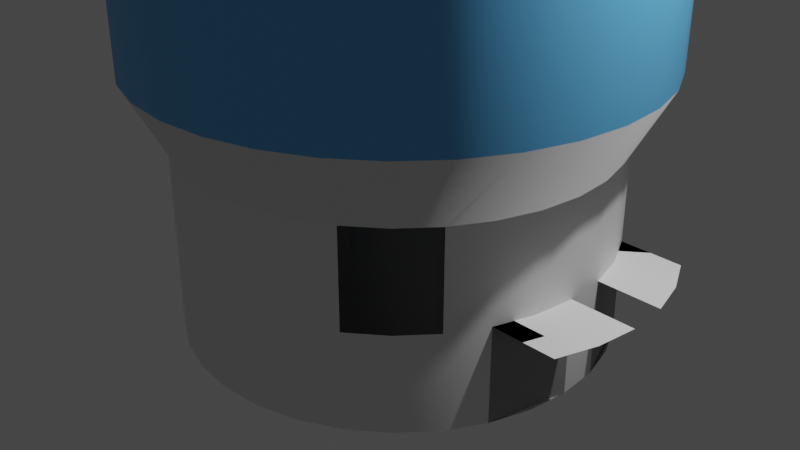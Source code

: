 # Source: cup_house.blend  (saved by Blender 3.0.42; exported with 4.5.12 LTS)
import bpy
from mathutils import Matrix  # noqa: F401  (used for matrix-valued properties, if any)

bpy.ops.wm.read_factory_settings(use_empty=True)
scene = bpy.context.scene
scene.name = 'Scene'

# ---- collections
col_collection = bpy.data.collections.new('Collection'); scene.collection.children.link(col_collection)

# ---- materials (node trees are filled in below, after node groups)
mat_material_001 = bpy.data.materials.new('Material.001')
mat_material_001.use_transparent_shadow = False
mat_material_002 = bpy.data.materials.new('Material.002')
mat_material_002.use_transparent_shadow = False
mat_material_003 = bpy.data.materials.new('Material.003')
mat_material_003.use_transparent_shadow = False
mat_material = bpy.data.materials.new('Material')
mat_material.use_transparent_shadow = False
mat_material.use_raytrace_refraction = True
mat_material.use_screen_refraction = True
mat_material.thickness_mode = 'SLAB'

# ---- material node trees
mat_material_001.use_nodes = True; mat_material_001.node_tree.nodes.clear()
_N = mat_material_001.node_tree.nodes; _L = mat_material_001.node_tree.links
n0 = _N.new('ShaderNodeBsdfPrincipled'); n0.name = 'Principled BSDF'; n0.location = (10, 300)
n0.distribution = 'GGX'
n0.subsurface_method = 'RANDOM_WALK_SKIN'
n0.inputs[3].default_value = 1.45
n0.inputs[27].default_value = (0.0, 0.0, 0.0, 1.0)
n0.inputs[28].default_value = 1.0
n1 = _N.new('ShaderNodeOutputMaterial'); n1.name = 'Material Output'; n1.location = (300, 300)
_L.new(n0.outputs[0], n1.inputs[0])
n1.is_active_output = True
mat_material_002.use_nodes = True; mat_material_002.node_tree.nodes.clear()
_N = mat_material_002.node_tree.nodes; _L = mat_material_002.node_tree.links
n0 = _N.new('ShaderNodeBsdfPrincipled'); n0.name = 'Principled BSDF'; n0.location = (10, 300)
n0.distribution = 'GGX'
n0.subsurface_method = 'RANDOM_WALK_SKIN'
n0.inputs[0].default_value = (0.1131, 0.4364, 0.8, 1.0)
n0.inputs[3].default_value = 1.45
n0.inputs[27].default_value = (0.0, 0.0, 0.0, 1.0)
n0.inputs[28].default_value = 1.0
n1 = _N.new('ShaderNodeOutputMaterial'); n1.name = 'Material Output'; n1.location = (300, 300)
_L.new(n0.outputs[0], n1.inputs[0])
n1.is_active_output = True
mat_material_003.use_nodes = True; mat_material_003.node_tree.nodes.clear()
_N = mat_material_003.node_tree.nodes; _L = mat_material_003.node_tree.links
n0 = _N.new('ShaderNodeBsdfPrincipled'); n0.name = 'Principled BSDF'; n0.location = (10, 300)
n0.distribution = 'GGX'
n0.subsurface_method = 'RANDOM_WALK_SKIN'
n0.inputs[3].default_value = 1.45
n0.inputs[13].default_value = 0.06881
n0.inputs[18].default_value = 0.6697
n0.inputs[27].default_value = (0.0, 0.0, 0.0, 1.0)
n0.inputs[28].default_value = 1.0
n1 = _N.new('ShaderNodeOutputMaterial'); n1.name = 'Material Output'; n1.location = (300, 300)
_L.new(n0.outputs[0], n1.inputs[0])
n1.is_active_output = True
mat_material.use_nodes = True; mat_material.node_tree.nodes.clear()
_N = mat_material.node_tree.nodes; _L = mat_material.node_tree.links
n0 = _N.new('ShaderNodeBsdfPrincipled'); n0.name = 'Principled BSDF'; n0.location = (10, 300)
n0.distribution = 'GGX'
n0.subsurface_method = 'RANDOM_WALK_SKIN'
n0.inputs[2].default_value = 0.0
n0.inputs[3].default_value = 1.45
n0.inputs[13].default_value = 0.133
n0.inputs[18].default_value = 1.0
n0.inputs[27].default_value = (0.0, 0.0, 0.0, 1.0)
n0.inputs[28].default_value = 1.0
n1 = _N.new('ShaderNodeOutputMaterial'); n1.name = 'Material Output'; n1.location = (300, 300)
_L.new(n0.outputs[0], n1.inputs[0])
n1.is_active_output = True

# ---- world
world_world = bpy.data.worlds.new('World'); scene.world = world_world
world_world.use_nodes = True; world_world.node_tree.nodes.clear()
_N = world_world.node_tree.nodes; _L = world_world.node_tree.links
n0 = _N.new('ShaderNodeOutputWorld'); n0.name = 'World Output'; n0.location = (300, 300)
n1 = _N.new('ShaderNodeBackground'); n1.name = 'Background'; n1.location = (10, 300)
n1.inputs[0].default_value = (0.05088, 0.05088, 0.05088, 1.0)
_L.new(n1.outputs[0], n0.inputs[0])
n0.is_active_output = True
world_world.color = (0.05088, 0.05088, 0.05088)
world_world.use_sun_shadow = False
world_world.sun_shadow_jitter_overblur = 0.0

# ---- cameras
cam_camera = bpy.data.cameras.new('Camera')
cam_camera.clip_end = 100.0
cam_camera.ortho_scale = 7.314

# ---- lights
light_light = bpy.data.lights.new('Light', 'POINT')
light_light.transmission_factor = 0.0
light_light.energy = 1000.0
light_light.shadow_soft_size = 0.1
light_light.shadow_maximum_resolution = 0.006
light_light.use_absolute_resolution = True

# ---- meshes
me_cylinder_001 = bpy.data.meshes.new('Cylinder.001')
me_cylinder_001.from_pydata([(0.0, 1.0, -1.0), (0.0, 1.0, 1.0), (0.1951, 0.9808, -1.0), (0.1951, 0.9808, 1.0), (0.3827, 0.9239, -1.0), (0.3827, 0.9239, 1.0), (0.5556, 0.8315, -1.0), (0.5556, 0.8315, 1.0), (0.7071, 0.7071, -1.0), (0.7071, 0.7071, 1.0), (0.8315, 0.5556, -1.0), (0.8315, 0.5556, 1.0), (0.9239, 0.3827, -1.0), (0.9239, 0.3827, 1.0), (0.9808, 0.1951, -1.0), (0.9808, 0.1951, 1.0), (1.0, -4.371e-08, -1.0), (1.0, -4.371e-08, 1.0), (0.9808, -0.1951, -1.0), (0.9808, -0.1951, 1.0), (0.9239, -0.3827, -1.0), (0.9239, -0.3827, 1.0), (0.8315, -0.5556, -1.0), (0.8315, -0.5556, 1.0), (0.7071, -0.7071, -1.0), (0.7071, -0.7071, 1.0), (0.5556, -0.8315, -1.0), (0.5556, -0.8315, 1.0), (0.3827, -0.9239, -1.0), (0.3827, -0.9239, 1.0), (0.1951, -0.9808, -1.0), (0.1951, -0.9808, 1.0), (-8.742e-08, -1.0, -1.0), (-8.742e-08, -1.0, 1.0), (-0.1951, -0.9808, -1.0), (-0.1951, -0.9808, 1.0), (-0.3827, -0.9239, -1.0), (-0.3827, -0.9239, 1.0), (-0.5556, -0.8315, -1.0), (-0.5556, -0.8315, 1.0), (-0.7071, -0.7071, -1.0), (-0.7071, -0.7071, 1.0), (-0.8315, -0.5556, -1.0), (-0.8315, -0.5556, 1.0), (-0.9239, -0.3827, -1.0), (-0.9239, -0.3827, 1.0), (-0.9808, -0.1951, -1.0), (-0.9808, -0.1951, 1.0), (-1.0, 1.192e-08, -1.0), (-1.0, 1.192e-08, 1.0), (-0.9808, 0.1951, -1.0), (-0.9808, 0.1951, 1.0), (-0.9239, 0.3827, -1.0), (-0.9239, 0.3827, 1.0), (-0.8315, 0.5556, -1.0), (-0.8315, 0.5556, 1.0), (-0.7071, 0.7071, -1.0), (-0.7071, 0.7071, 1.0), (-0.5556, 0.8315, -1.0), (-0.5556, 0.8315, 1.0), (-0.3827, 0.9239, -1.0), (-0.3827, 0.9239, 1.0), (-0.1951, 0.9808, -1.0), (-0.1951, 0.9808, 1.0), (0.0, 7.217, -1.014), (0.0, 7.217, -0.6603), (1.411, 7.08, -1.014), (1.411, 7.08, -0.6603), (2.767, 6.672, -1.014), (2.767, 6.672, -0.6603), (4.018, 6.012, -1.014), (4.018, 6.012, -0.6603), (5.114, 5.122, -1.014), (5.114, 5.122, -0.6603), (6.013, 4.038, -1.014), (6.013, 4.038, -0.6603), (6.681, 2.801, -1.014), (6.681, 2.801, -0.6603), (7.093, 1.46, -1.014), (7.093, 1.46, -0.6603), (7.232, 0.0642, -1.014), (7.232, 0.0642, -0.6603), (7.093, -1.331, -1.014), (7.093, -1.331, -0.6603), (6.681, -2.673, -1.014), (6.681, -2.673, -0.6603), (6.013, -3.91, -1.014), (6.013, -3.91, -0.6603), (5.114, -4.994, -1.014), (5.114, -4.994, -0.6603), (4.018, -5.883, -1.014), (4.018, -5.883, -0.6603), (2.767, -6.544, -1.014), (2.767, -6.544, -0.6603), (1.411, -6.951, -1.014), (1.411, -6.951, -0.6603), (-6.322e-07, -7.089, -1.014), (-6.322e-07, -7.089, -0.6603), (-1.411, -6.951, -1.014), (-1.411, -6.951, -0.6603), (-2.767, -6.544, -1.014), (-2.767, -6.544, -0.6603), (-4.018, -5.883, -1.014), (-4.018, -5.883, -0.6603), (-5.114, -4.994, -1.014), (-5.114, -4.994, -0.6603), (-6.013, -3.91, -1.014), (-6.013, -3.91, -0.6603), (-6.681, -2.673, -1.014), (-6.681, -2.673, -0.6603), (-7.093, -1.331, -1.014), (-7.093, -1.331, -0.6603), (-7.232, 0.0642, -1.014), (-7.232, 0.0642, -0.6603), (-7.093, 1.46, -1.014), (-7.093, 1.46, -0.6603), (-6.681, 2.801, -1.014), (-6.681, 2.801, -0.6603), (-6.013, 4.038, -1.014), (-6.013, 4.038, -0.6603), (-5.114, 5.122, -1.014), (-5.114, 5.122, -0.6603), (-4.018, 6.012, -1.014), (-4.018, 6.012, -0.6603), (-2.767, 6.672, -1.014), (-2.767, 6.672, -0.6603), (-1.411, 7.08, -1.014), (-1.411, 7.08, -0.6603), (1.669, 8.364, -0.5269), (7.684e-08, 8.526, -0.5269), (3.274, 7.882, -0.5269), (4.753, 7.1, -0.5269), (6.05, 6.048, -0.5269), (7.114, 4.765, -0.5269), (7.904, 3.302, -0.5269), (8.391, 1.715, -0.5269), (8.555, 0.0642, -0.5269), (8.391, -1.587, -0.5269), (7.904, -3.174, -0.5269), (7.114, -4.637, -0.5269), (6.05, -5.919, -0.5269), (4.753, -6.972, -0.5269), (3.274, -7.754, -0.5269), (1.669, -8.235, -0.5269), (-6.711e-07, -8.398, -0.5269), (-1.669, -8.235, -0.5269), (-3.274, -7.754, -0.5269), (-4.753, -6.972, -0.5269), (-6.05, -5.919, -0.5269), (-7.114, -4.637, -0.5269), (-7.904, -3.174, -0.5269), (-8.391, -1.587, -0.5269), (-8.555, 0.0642, -0.5269), (-8.391, 1.715, -0.5269), (-7.904, 3.302, -0.5269), (-7.114, 4.765, -0.5269), (-6.05, 6.048, -0.5269), (-4.753, 7.1, -0.5269), (-3.274, 7.882, -0.5269), (-1.669, 8.364, -0.5269), (1.669, 8.364, -0.04537), (-3.721e-07, 8.526, -0.04537), (3.274, 7.882, -0.04537), (4.753, 7.1, -0.04537), (6.05, 6.048, -0.04537), (7.114, 4.765, -0.04537), (7.904, 3.302, -0.04537), (8.391, 1.715, -0.04537), (8.555, 0.0642, -0.04537), (8.391, -1.587, -0.04537), (7.904, -3.174, -0.04537), (7.114, -4.637, -0.04537), (6.05, -5.919, -0.04537), (4.753, -6.972, -0.04537), (3.274, -7.754, -0.04537), (1.669, -8.235, -0.04537), (-1.12e-06, -8.398, -0.04537), (-1.669, -8.235, -0.04537), (-3.274, -7.754, -0.04537), (-4.753, -6.972, -0.04537), (-6.05, -5.919, -0.04537), (-7.114, -4.637, -0.04537), (-7.904, -3.174, -0.04537), (-8.391, -1.587, -0.04537), (-8.555, 0.0642, -0.04537), (-8.391, 1.715, -0.04537), (-7.904, 3.302, -0.04537), (-7.114, 4.765, -0.04537), (-6.05, 6.048, -0.04537), (-4.753, 7.1, -0.04537), (-3.274, 7.882, -0.04537), (-1.669, 8.364, -0.04537), (1.669, 8.364, 0.2353), (-3.404e-07, 8.526, 0.2353), (3.274, 7.882, 0.2353), (4.753, 7.1, 0.2353), (6.05, 6.048, 0.2353), (7.114, 4.765, 0.2353), (7.904, 3.302, 0.2353), (8.391, 1.715, 0.2353), (8.555, 0.0642, 0.2353), (8.391, -1.587, 0.2353), (7.904, -3.174, 0.2353), (7.114, -4.637, 0.2353), (6.05, -5.919, 0.2353), (4.753, -6.972, 0.2353), (3.274, -7.754, 0.2353), (1.669, -8.235, 0.2353), (-1.088e-06, -8.398, 0.2353), (-1.669, -8.235, 0.2353), (-3.274, -7.754, 0.2353), (-4.753, -6.972, 0.2353), (-6.05, -5.919, 0.2353), (-7.114, -4.637, 0.2353), (-7.904, -3.174, 0.2353), (-8.391, -1.587, 0.2353), (-8.555, 0.0642, 0.2353), (-8.391, 1.715, 0.2353), (-7.904, 3.302, 0.2353), (-7.114, 4.765, 0.2353), (-6.05, 6.048, 0.2353), (-4.753, 7.1, 0.2353), (-3.274, 7.882, 0.2353), (-1.669, 8.364, 0.2353), (1.669, 8.364, 0.3169), (-4.234e-07, 8.526, 0.3169), (3.274, 7.882, 0.3169), (4.753, 7.1, 0.3169), (6.05, 6.048, 0.3169), (7.114, 4.765, 0.3169), (7.904, 3.302, 0.3169), (8.391, 1.715, 0.3169), (8.555, 0.0642, 0.3169), (8.391, -1.587, 0.3169), (7.904, -3.174, 0.3169), (7.114, -4.637, 0.3169), (6.05, -5.919, 0.3169), (4.753, -6.972, 0.3169), (3.274, -7.754, 0.3169), (1.669, -8.235, 0.3169), (-1.171e-06, -8.398, 0.3169), (-1.669, -8.235, 0.3169), (-3.274, -7.754, 0.3169), (-4.753, -6.972, 0.3169), (-6.05, -5.919, 0.3169), (-7.114, -4.637, 0.3169), (-7.904, -3.174, 0.3169), (-8.391, -1.587, 0.3169), (-8.555, 0.0642, 0.3169), (-8.391, 1.715, 0.3169), (-7.904, 3.302, 0.3169), (-7.114, 4.765, 0.3169), (-6.05, 6.048, 0.3169), (-4.753, 7.1, 0.3169), (-3.274, 7.882, 0.3169), (-1.669, 8.364, 0.3169), (1.747, 8.75, 0.3314), (-3.79e-07, 8.92, 0.3314), (3.426, 8.246, 0.3314), (4.974, 7.427, 0.3314), (6.331, 6.326, 0.3314), (7.444, 4.984, 0.3314), (8.272, 3.453, 0.3314), (8.781, 1.792, 0.3314), (8.953, 0.0642, 0.3314), (8.781, -1.663, 0.3314), (8.272, -3.325, 0.3314), (7.444, -4.856, 0.3314), (6.331, -6.198, 0.3314), (4.974, -7.299, 0.3314), (3.426, -8.117, 0.3314), (1.747, -8.621, 0.3314), (-1.162e-06, -8.791, 0.3314), (-1.747, -8.621, 0.3314), (-3.426, -8.117, 0.3314), (-4.974, -7.299, 0.3314), (-6.331, -6.198, 0.3314), (-7.444, -4.856, 0.3314), (-8.272, -3.325, 0.3314), (-8.781, -1.663, 0.3314), (-8.953, 0.0642, 0.3314), (-8.781, 1.792, 0.3314), (-8.272, 3.453, 0.3314), (-7.444, 4.984, 0.3314), (-6.331, 6.326, 0.3314), (-4.974, 7.427, 0.3314), (-3.426, 8.246, 0.3314), (-1.747, 8.75, 0.3314), (0.2131, 1.124, 0.3438), (-7.867e-07, 1.145, 0.3438), (0.4181, 1.063, 0.3438), (0.607, 0.9627, 0.3438), (0.7726, 0.8283, 0.3438), (0.9084, 0.6646, 0.3438), (1.009, 0.4777, 0.3438), (1.072, 0.275, 0.3438), (1.093, 0.0642, 0.3438), (1.072, -0.1466, 0.3438), (1.009, -0.3493, 0.3438), (0.9084, -0.5362, 0.3438), (0.7726, -0.6999, 0.3438), (0.607, -0.8343, 0.3438), (0.4181, -0.9342, 0.3438), (0.2131, -0.9957, 0.3438), (-8.822e-07, -1.016, 0.3438), (-0.2131, -0.9957, 0.3438), (-0.4181, -0.9342, 0.3438), (-0.607, -0.8343, 0.3438), (-0.7726, -0.6999, 0.3438), (-0.9084, -0.5362, 0.3438), (-1.009, -0.3493, 0.3438), (-1.072, -0.1466, 0.3438), (-1.093, 0.0642, 0.3438), (-1.072, 0.275, 0.3438), (-1.009, 0.4777, 0.3438), (-0.9084, 0.6646, 0.3438), (-0.7726, 0.8283, 0.3438), (-0.607, 0.9627, 0.3438), (-0.4181, 1.063, 0.3438), (-0.2131, 1.124, 0.3438), (0.0, 7.217, -0.8373), (1.411, 7.08, -0.8373), (2.767, 6.672, -0.8373), (4.018, 6.012, -0.8373), (5.114, 5.122, -0.8373), (6.013, 4.038, -0.8373), (6.681, 2.801, -0.8373), (7.093, 1.46, -0.8373), (7.232, 0.0642, -0.8373), (7.093, -1.331, -0.8373), (6.681, -2.673, -0.8373), (6.013, -3.91, -0.8373), (5.114, -4.994, -0.8373), (4.018, -5.883, -0.8373), (2.767, -6.544, -0.8373), (1.411, -6.951, -0.8373), (-6.322e-07, -7.089, -0.8373), (-1.411, -6.951, -0.8373), (-2.767, -6.544, -0.8373), (-4.018, -5.883, -0.8373), (-5.114, -4.994, -0.8373), (-6.013, -3.91, -0.8373), (-6.681, -2.673, -0.8373), (-7.093, -1.331, -0.8373), (-7.232, 0.0642, -0.8373), (-7.093, 1.46, -0.8373), (-6.681, 2.801, -0.8373), (-6.013, 4.038, -0.8373), (-5.114, 5.122, -0.8373), (-4.018, 6.012, -0.8373), (-2.767, 6.672, -0.8373), (-1.411, 7.08, -0.8373), (6.637e-11, 1.004, 0.9001), (0.1958, 0.9846, 0.9001), (0.3842, 0.9275, 0.9001), (0.5577, 0.8347, 0.9001), (0.7099, 0.7099, 0.9001), (0.8347, 0.5577, 0.9001), (0.9275, 0.3842, 0.9001), (0.9846, 0.1958, 0.9001), (1.004, -4.391e-08, 0.9001), (0.9846, -0.1958, 0.9001), (0.9275, -0.3842, 0.9001), (0.8347, -0.5577, 0.9001), (0.7099, -0.7099, 0.9001), (0.5577, -0.8347, 0.9001), (0.3842, -0.9275, 0.9001), (0.1958, -0.9846, 0.9001), (-8.77e-08, -1.004, 0.9001), (-0.1958, -0.9846, 0.9001), (-0.3842, -0.9275, 0.9001), (-0.5577, -0.8347, 0.9001), (-0.7099, -0.7099, 0.9001), (-0.8347, -0.5577, 0.9001), (-0.9275, -0.3842, 0.9001), (-0.9846, -0.1958, 0.9001), (-1.004, 1.194e-08, 0.9001), (-0.9846, 0.1958, 0.9001), (-0.9275, 0.3842, 0.9001), (-0.8347, 0.5577, 0.9001), (-0.7099, 0.7099, 0.9001), (-0.5577, 0.8347, 0.9001), (-0.3842, 0.9275, 0.9001), (-0.1958, 0.9846, 0.9001), (0.2033, 1.022, 0.8838), (0.3988, 0.9627, 0.8838), (0.5789, 0.8664, 0.8838), (0.7368, 0.7368, 0.8838), (0.8664, 0.5789, 0.8838), (0.9627, 0.3988, 0.8838), (1.022, 0.2033, 0.8838), (1.042, -4.461e-08, 0.8838), (1.022, -0.2033, 0.8838), (0.9627, -0.3988, 0.8838), (0.8664, -0.5789, 0.8838), (0.7368, -0.7368, 0.8838), (0.5789, -0.8664, 0.8838), (0.3988, -0.9627, 0.8838), (0.2033, -1.022, 0.8838), (-9.038e-08, -1.042, 0.8838), (-0.2033, -1.022, 0.8838), (-0.3988, -0.9627, 0.8838), (-0.5789, -0.8664, 0.8838), (-0.7368, -0.7368, 0.8838), (-0.8664, -0.5789, 0.8838), (-0.9627, -0.3988, 0.8838), (-1.022, -0.2033, 0.8838), (-1.042, 1.336e-08, 0.8838), (-1.022, 0.2033, 0.8838), (-0.9627, 0.3988, 0.8838), (-0.8664, 0.5789, 0.8838), (-0.7368, 0.7368, 0.8838), (-0.5789, 0.8664, 0.8838), (-0.3988, 0.9627, 0.8838), (-0.2033, 1.022, 0.8838), (7.166e-10, 1.042, 0.8838), (1.148e-09, 1.067, 0.9143), (0.2082, 1.047, 0.9143), (0.4084, 0.986, 0.9143), (0.593, 0.8874, 0.9143), (0.7547, 0.7547, 0.9143), (0.8874, 0.593, 0.9143), (0.986, 0.4084, 0.9143), (1.047, 0.2082, 0.9143), (1.067, -4.715e-08, 0.9143), (1.047, -0.2082, 0.9143), (0.986, -0.4084, 0.9143), (0.8874, -0.593, 0.9143), (0.7547, -0.7547, 0.9143), (0.593, -0.8874, 0.9143), (0.4084, -0.986, 0.9143), (0.2082, -1.047, 0.9143), (-9.216e-08, -1.067, 0.9143), (-0.2082, -1.047, 0.9143), (-0.4084, -0.986, 0.9143), (-0.593, -0.8874, 0.9143), (-0.7547, -0.7547, 0.9143), (-0.8874, -0.593, 0.9143), (-0.986, -0.4084, 0.9143), (-1.047, -0.2082, 0.9143), (-1.067, 1.223e-08, 0.9143), (-1.047, 0.2082, 0.9143), (-0.986, 0.4084, 0.9143), (-0.8874, 0.593, 0.9143), (-0.7547, 0.7547, 0.9143), (-0.593, 0.8874, 0.9143), (-0.4084, 0.986, 0.9143), (-0.2082, 1.047, 0.9143), (0.0, 1.0, 0.9226), (0.1951, 0.9808, 0.9226), (0.3827, 0.9239, 0.9226), (0.5556, 0.8315, 0.9226), (0.7071, 0.7071, 0.9226), (0.8315, 0.5556, 0.9226), (0.9239, 0.3827, 0.9226), (0.9808, 0.1951, 0.9226), (1.0, -4.371e-08, 0.9226), (0.9808, -0.1951, 0.9226), (0.9239, -0.3827, 0.9226), (0.8315, -0.5556, 0.9226), (0.7071, -0.7071, 0.9226), (0.5556, -0.8315, 0.9226), (0.3827, -0.9239, 0.9226), (0.1951, -0.9808, 0.9226), (-8.742e-08, -1.0, 0.9226), (-0.1951, -0.9808, 0.9226), (-0.3827, -0.9239, 0.9226), (-0.5556, -0.8315, 0.9226), (-0.7071, -0.7071, 0.9226), (-0.8315, -0.5556, 0.9226), (-0.9239, -0.3827, 0.9226), (-0.9808, -0.1951, 0.9226), (-1.0, 1.192e-08, 0.9226), (-0.9808, 0.1951, 0.9226), (-0.9239, 0.3827, 0.9226), (-0.8315, 0.5556, 0.9226), (-0.7071, 0.7071, 0.9226), (-0.5556, 0.8315, 0.9226), (-0.3827, 0.9239, 0.9226), (-0.1951, 0.9808, 0.9226), (0.1951, 0.9808, 0.8678), (0.3827, 0.9239, 0.8678), (0.5556, 0.8315, 0.8678), (0.7071, 0.7071, 0.8678), (0.8315, 0.5556, 0.8678), (0.9239, 0.3827, 0.8678), (0.9808, 0.1951, 0.8678), (1.0, -4.371e-08, 0.8678), (0.9808, -0.1951, 0.8678), (0.9239, -0.3827, 0.8678), (0.8315, -0.5556, 0.8678), (0.7071, -0.7071, 0.8678), (0.5556, -0.8315, 0.8678), (0.3827, -0.9239, 0.8678), (0.1951, -0.9808, 0.8678), (-8.742e-08, -1.0, 0.8678), (-0.1951, -0.9808, 0.8678), (-0.3827, -0.9239, 0.8678), (-0.5556, -0.8315, 0.8678), (-0.7071, -0.7071, 0.8678), (-0.8315, -0.5556, 0.8678), (-0.9239, -0.3827, 0.8678), (-0.9808, -0.1951, 0.8678), (-1.0, 1.192e-08, 0.8678), (-0.9808, 0.1951, 0.8678), (-0.9239, 0.3827, 0.8678), (-0.8315, 0.5556, 0.8678), (-0.7071, 0.7071, 0.8678), (-0.5556, 0.8315, 0.8678), (-0.3827, 0.9239, 0.8678), (-0.1951, 0.9808, 0.8678), (0.0, 1.0, 0.8678), (5.993e-10, 1.035, 0.9226), (0.2019, 1.015, 0.9226), (0.3961, 0.9563, 0.9226), (0.5751, 0.8607, 0.9226), (0.732, 0.732, 0.9226), (0.8607, 0.5751, 0.9226), (0.9563, 0.3961, 0.9226), (1.015, 0.2019, 0.9226), (1.035, -4.551e-08, 0.9226), (1.015, -0.2019, 0.9226), (0.9563, -0.3961, 0.9226), (0.8607, -0.5751, 0.9226), (0.732, -0.732, 0.9226), (0.5751, -0.8607, 0.9226), (0.3961, -0.9563, 0.9226), (0.2019, -1.015, 0.9226), (-8.99e-08, -1.035, 0.9226), (-0.2019, -1.015, 0.9226), (-0.3961, -0.9563, 0.9226), (-0.5751, -0.8607, 0.9226), (-0.732, -0.732, 0.9226), (-0.8607, -0.5751, 0.9226), (-0.9563, -0.3961, 0.9226), (-1.015, -0.2019, 0.9226), (-1.035, 1.208e-08, 0.9226), (-1.015, 0.2019, 0.9226), (-0.9563, 0.3961, 0.9226), (-0.8607, 0.5751, 0.9226), (-0.732, 0.732, 0.9226), (-0.5751, 0.8607, 0.9226), (-0.3961, 0.9563, 0.9226), (-0.2019, 1.015, 0.9226), (1.747, 8.75, 0.2852), (-3.79e-07, 8.92, 0.2852), (3.426, 8.246, 0.2852), (4.974, 7.427, 0.2852), (6.331, 6.326, 0.2852), (7.444, 4.984, 0.2852), (8.272, 3.453, 0.2852), (8.781, 1.792, 0.2852), (8.953, 0.0642, 0.2852), (8.781, -1.663, 0.2852), (8.272, -3.325, 0.2852), (7.444, -4.856, 0.2852), (6.331, -6.198, 0.2852), (4.974, -7.299, 0.2852), (3.426, -8.117, 0.2852), (1.747, -8.621, 0.2852), (-1.162e-06, -8.791, 0.2852), (-1.747, -8.621, 0.2852), (-3.426, -8.117, 0.2852), (-4.974, -7.299, 0.2852), (-6.331, -6.198, 0.2852), (-7.444, -4.856, 0.2852), (-8.272, -3.325, 0.2852), (-8.781, -1.663, 0.2852), (-8.953, 0.0642, 0.2852), (-8.781, 1.792, 0.2852), (-8.272, 3.453, 0.2852), (-7.444, 4.984, 0.2852), (-6.331, 6.326, 0.2852), (-4.974, 7.427, 0.2852), (-3.426, 8.246, 0.2852), (-1.747, 8.75, 0.2852), (6.013, 4.038, -0.8373), (6.681, 2.801, -0.8373), (7.093, 1.46, -0.8373), (7.232, 0.0642, -0.8373), (7.093, -1.331, -0.8373), (6.681, -2.673, -0.8373), (6.013, 4.038, -0.8373), (6.681, 2.801, -0.8373), (7.093, 1.46, -0.8373), (7.232, 0.0642, -0.8373), (7.093, -1.331, -0.8373), (6.681, -2.673, -0.8373), (8.221, 4.038, -0.8373), (8.889, 2.801, -0.8373), (9.301, 1.46, -0.8373), (9.44, 0.0642, -0.8373), (9.301, -1.331, -0.8373), (8.889, -2.673, -0.8373)], [], [(448, 1, 3, 449), (449, 3, 5, 450), (450, 5, 7, 451), (451, 7, 9, 452), (452, 9, 11, 453), (453, 11, 13, 454), (454, 13, 15, 455), (455, 15, 17, 456), (456, 17, 19, 457), (457, 19, 21, 458), (458, 21, 23, 459), (459, 23, 25, 460), (460, 25, 27, 461), (461, 27, 29, 462), (462, 29, 31, 463), (463, 31, 33, 464), (464, 33, 35, 465), (465, 35, 37, 466), (466, 37, 39, 467), (467, 39, 41, 468), (468, 41, 43, 469), (469, 43, 45, 470), (470, 45, 47, 471), (471, 47, 49, 472), (472, 49, 51, 473), (473, 51, 53, 474), (474, 53, 55, 475), (475, 55, 57, 476), (476, 57, 59, 477), (477, 59, 61, 478), (478, 61, 63, 479), (479, 63, 1, 448), (320, 65, 67, 321), (321, 67, 69, 322), (322, 69, 71, 323), (323, 71, 73, 324), (324, 73, 75, 325), (325, 75, 77, 326), (326, 77, 79, 327), (327, 79, 81, 328), (328, 81, 83, 329), (329, 83, 85, 330), (330, 85, 87, 331), (331, 87, 89, 332), (332, 89, 91, 333), (333, 91, 93, 334), (334, 93, 95, 335), (335, 95, 97, 336), (336, 97, 99, 337), (337, 99, 101, 338), (338, 101, 103, 339), (339, 103, 105, 340), (340, 105, 107, 341), (341, 107, 109, 342), (342, 109, 111, 343), (343, 111, 113, 344), (344, 113, 115, 345), (345, 115, 117, 346), (346, 117, 119, 347), (347, 119, 121, 348), (348, 121, 123, 349), (349, 123, 125, 350), (71, 69, 130, 131), (350, 125, 127, 351), (351, 127, 65, 320), (64, 66, 68, 70, 72, 74, 76, 78, 80, 82, 84, 86, 88, 90, 92, 94, 96, 98, 100, 102, 104, 106, 108, 110, 112, 114, 116, 118, 120, 122, 124, 126), (148, 147, 179, 180), (89, 87, 139, 140), (107, 105, 148, 149), (125, 123, 157, 158), (81, 79, 135, 136), (99, 97, 144, 145), (117, 115, 153, 154), (73, 71, 131, 132), (91, 89, 140, 141), (109, 107, 149, 150), (127, 125, 158, 159), (83, 81, 136, 137), (101, 99, 145, 146), (119, 117, 154, 155), (75, 73, 132, 133), (93, 91, 141, 142), (111, 109, 150, 151), (67, 65, 129, 128), (65, 127, 159, 129), (85, 83, 137, 138), (103, 101, 146, 147), (121, 119, 155, 156), (77, 75, 133, 134), (95, 93, 142, 143), (113, 111, 151, 152), (69, 67, 128, 130), (87, 85, 138, 139), (105, 103, 147, 148), (123, 121, 156, 157), (79, 77, 134, 135), (97, 95, 143, 144), (115, 113, 152, 153), (183, 182, 214, 215), (135, 134, 166, 167), (149, 148, 180, 181), (136, 135, 167, 168), (150, 149, 181, 182), (137, 136, 168, 169), (151, 150, 182, 183), (138, 137, 169, 170), (152, 151, 183, 184), (139, 138, 170, 171), (153, 152, 184, 185), (140, 139, 171, 172), (154, 153, 185, 186), (141, 140, 172, 173), (155, 154, 186, 187), (142, 141, 173, 174), (128, 129, 161, 160), (156, 155, 187, 188), (143, 142, 174, 175), (130, 128, 160, 162), (157, 156, 188, 189), (144, 143, 175, 176), (131, 130, 162, 163), (158, 157, 189, 190), (145, 144, 176, 177), (132, 131, 163, 164), (159, 158, 190, 191), (146, 145, 177, 178), (133, 132, 164, 165), (129, 159, 191, 161), (147, 146, 178, 179), (134, 133, 165, 166), (218, 217, 249, 250), (170, 169, 201, 202), (184, 183, 215, 216), (171, 170, 202, 203), (185, 184, 216, 217), (172, 171, 203, 204), (186, 185, 217, 218), (173, 172, 204, 205), (187, 186, 218, 219), (174, 173, 205, 206), (160, 161, 193, 192), (188, 187, 219, 220), (175, 174, 206, 207), (162, 160, 192, 194), (189, 188, 220, 221), (176, 175, 207, 208), (163, 162, 194, 195), (190, 189, 221, 222), (177, 176, 208, 209), (164, 163, 195, 196), (191, 190, 222, 223), (178, 177, 209, 210), (165, 164, 196, 197), (161, 191, 223, 193), (179, 178, 210, 211), (166, 165, 197, 198), (180, 179, 211, 212), (167, 166, 198, 199), (181, 180, 212, 213), (168, 167, 199, 200), (182, 181, 213, 214), (169, 168, 200, 201), (226, 224, 256, 258), (205, 204, 236, 237), (219, 218, 250, 251), (206, 205, 237, 238), (192, 193, 225, 224), (220, 219, 251, 252), (207, 206, 238, 239), (194, 192, 224, 226), (221, 220, 252, 253), (208, 207, 239, 240), (195, 194, 226, 227), (222, 221, 253, 254), (209, 208, 240, 241), (196, 195, 227, 228), (223, 222, 254, 255), (210, 209, 241, 242), (197, 196, 228, 229), (193, 223, 255, 225), (211, 210, 242, 243), (198, 197, 229, 230), (212, 211, 243, 244), (199, 198, 230, 231), (213, 212, 244, 245), (200, 199, 231, 232), (214, 213, 245, 246), (201, 200, 232, 233), (215, 214, 246, 247), (202, 201, 233, 234), (216, 215, 247, 248), (203, 202, 234, 235), (217, 216, 248, 249), (204, 203, 235, 236), (261, 260, 292, 293), (253, 252, 284, 285), (240, 239, 271, 272), (227, 226, 258, 259), (254, 253, 285, 286), (241, 240, 272, 273), (228, 227, 259, 260), (255, 254, 286, 287), (242, 241, 273, 274), (229, 228, 260, 261), (225, 255, 287, 257), (243, 242, 274, 275), (230, 229, 261, 262), (244, 243, 275, 276), (231, 230, 262, 263), (245, 244, 276, 277), (232, 231, 263, 264), (246, 245, 277, 278), (233, 232, 264, 265), (247, 246, 278, 279), (234, 233, 265, 266), (248, 247, 279, 280), (235, 234, 266, 267), (249, 248, 280, 281), (236, 235, 267, 268), (250, 249, 281, 282), (237, 236, 268, 269), (251, 250, 282, 283), (238, 237, 269, 270), (224, 225, 257, 256), (252, 251, 283, 284), (239, 238, 270, 271), (257, 287, 319, 289), (275, 274, 306, 307), (262, 261, 293, 294), (276, 275, 307, 308), (263, 262, 294, 295), (277, 276, 308, 309), (264, 263, 295, 296), (278, 277, 309, 310), (265, 264, 296, 297), (279, 278, 310, 311), (266, 265, 297, 298), (280, 279, 311, 312), (267, 266, 298, 299), (281, 280, 312, 313), (268, 267, 299, 300), (282, 281, 313, 314), (269, 268, 300, 301), (283, 282, 314, 315), (270, 269, 301, 302), (256, 257, 289, 288), (284, 283, 315, 316), (271, 270, 302, 303), (258, 256, 288, 290), (285, 284, 316, 317), (272, 271, 303, 304), (259, 258, 290, 291), (286, 285, 317, 318), (273, 272, 304, 305), (260, 259, 291, 292), (287, 286, 318, 319), (274, 273, 305, 306), (126, 351, 320, 64), (124, 350, 351, 126), (122, 349, 350, 124), (120, 348, 349, 122), (118, 347, 348, 120), (116, 346, 347, 118), (114, 345, 346, 116), (112, 344, 345, 114), (110, 343, 344, 112), (108, 342, 343, 110), (106, 341, 342, 108), (104, 340, 341, 106), (102, 339, 340, 104), (100, 338, 339, 102), (98, 337, 338, 100), (96, 336, 337, 98), (94, 335, 336, 96), (92, 334, 335, 94), (90, 333, 334, 92), (88, 332, 333, 90), (86, 331, 332, 88), (84, 330, 331, 86), (78, 327, 328, 80), (72, 324, 325, 74), (70, 323, 324, 72), (68, 322, 323, 70), (66, 321, 322, 68), (64, 320, 321, 66), (74, 325, 326, 327, 78), (80, 328, 329, 330, 84), (414, 383, 352, 415), (413, 382, 383, 414), (412, 381, 382, 413), (411, 380, 381, 412), (410, 379, 380, 411), (409, 378, 379, 410), (408, 377, 378, 409), (407, 376, 377, 408), (406, 375, 376, 407), (405, 374, 375, 406), (404, 373, 374, 405), (403, 372, 373, 404), (402, 371, 372, 403), (401, 370, 371, 402), (400, 369, 370, 401), (399, 368, 369, 400), (398, 367, 368, 399), (397, 366, 367, 398), (396, 365, 366, 397), (395, 364, 365, 396), (394, 363, 364, 395), (393, 362, 363, 394), (392, 361, 362, 393), (391, 360, 361, 392), (390, 359, 360, 391), (389, 358, 359, 390), (388, 357, 358, 389), (387, 356, 357, 388), (386, 355, 356, 387), (385, 354, 355, 386), (384, 353, 354, 385), (415, 352, 353, 384), (511, 415, 384, 480), (480, 384, 385, 481), (481, 385, 386, 482), (482, 386, 387, 483), (483, 387, 388, 484), (484, 388, 389, 485), (485, 389, 390, 486), (486, 390, 391, 487), (487, 391, 392, 488), (488, 392, 393, 489), (489, 393, 394, 490), (490, 394, 395, 491), (491, 395, 396, 492), (492, 396, 397, 493), (493, 397, 398, 494), (494, 398, 399, 495), (495, 399, 400, 496), (496, 400, 401, 497), (497, 401, 402, 498), (498, 402, 403, 499), (499, 403, 404, 500), (500, 404, 405, 501), (501, 405, 406, 502), (502, 406, 407, 503), (503, 407, 408, 504), (504, 408, 409, 505), (505, 409, 410, 506), (506, 410, 411, 507), (507, 411, 412, 508), (508, 412, 413, 509), (509, 413, 414, 510), (510, 414, 415, 511), (383, 447, 416, 352), (382, 446, 447, 383), (381, 445, 446, 382), (380, 444, 445, 381), (379, 443, 444, 380), (378, 442, 443, 379), (377, 441, 442, 378), (376, 440, 441, 377), (375, 439, 440, 376), (374, 438, 439, 375), (373, 437, 438, 374), (372, 436, 437, 373), (371, 435, 436, 372), (370, 434, 435, 371), (369, 433, 434, 370), (368, 432, 433, 369), (367, 431, 432, 368), (366, 430, 431, 367), (365, 429, 430, 366), (364, 428, 429, 365), (363, 427, 428, 364), (362, 426, 427, 363), (361, 425, 426, 362), (360, 424, 425, 361), (359, 423, 424, 360), (358, 422, 423, 359), (357, 421, 422, 358), (356, 420, 421, 357), (355, 419, 420, 356), (354, 418, 419, 355), (353, 417, 418, 354), (352, 416, 417, 353), (447, 479, 448, 416), (446, 478, 479, 447), (445, 477, 478, 446), (444, 476, 477, 445), (443, 475, 476, 444), (442, 474, 475, 443), (441, 473, 474, 442), (440, 472, 473, 441), (439, 471, 472, 440), (438, 470, 471, 439), (437, 469, 470, 438), (436, 468, 469, 437), (435, 467, 468, 436), (434, 466, 467, 435), (433, 465, 466, 434), (432, 464, 465, 433), (431, 463, 464, 432), (430, 462, 463, 431), (429, 461, 462, 430), (428, 460, 461, 429), (427, 459, 460, 428), (426, 458, 459, 427), (425, 457, 458, 426), (424, 456, 457, 425), (423, 455, 456, 424), (422, 454, 455, 423), (421, 453, 454, 422), (420, 452, 453, 421), (419, 451, 452, 420), (418, 450, 451, 419), (417, 449, 450, 418), (416, 448, 449, 417), (62, 510, 511, 0), (60, 509, 510, 62), (58, 508, 509, 60), (56, 507, 508, 58), (54, 506, 507, 56), (52, 505, 506, 54), (50, 504, 505, 52), (48, 503, 504, 50), (46, 502, 503, 48), (44, 501, 502, 46), (42, 500, 501, 44), (40, 499, 500, 42), (38, 498, 499, 40), (36, 497, 498, 38), (34, 496, 497, 36), (32, 495, 496, 34), (30, 494, 495, 32), (28, 493, 494, 30), (26, 492, 493, 28), (24, 491, 492, 26), (22, 490, 491, 24), (20, 489, 490, 22), (18, 488, 489, 20), (16, 487, 488, 18), (14, 486, 487, 16), (12, 485, 486, 14), (10, 484, 485, 12), (8, 483, 484, 10), (6, 482, 483, 8), (4, 481, 482, 6), (2, 480, 481, 4), (0, 511, 480, 2), (475, 474, 538, 539), (461, 460, 524, 525), (474, 473, 537, 538), (460, 459, 523, 524), (473, 472, 536, 537), (459, 458, 522, 523), (472, 471, 535, 536), (458, 457, 521, 522), (471, 470, 534, 535), (457, 456, 520, 521), (470, 469, 533, 534), (456, 455, 519, 520), (469, 468, 532, 533), (455, 454, 518, 519), (468, 467, 531, 532), (454, 453, 517, 518), (467, 466, 530, 531), (448, 479, 543, 512), (453, 452, 516, 517), (466, 465, 529, 530), (479, 478, 542, 543), (452, 451, 515, 516), (465, 464, 528, 529), (478, 477, 541, 542), (451, 450, 514, 515), (464, 463, 527, 528), (477, 476, 540, 541), (450, 449, 513, 514), (463, 462, 526, 527), (476, 475, 539, 540), (449, 448, 512, 513), (462, 461, 525, 526), (277, 278, 566, 565), (264, 265, 553, 552), (278, 279, 567, 566), (265, 266, 554, 553), (279, 280, 568, 567), (266, 267, 555, 554), (280, 281, 569, 568), (267, 268, 556, 555), (281, 282, 570, 569), (268, 269, 557, 556), (282, 283, 571, 570), (269, 270, 558, 557), (257, 256, 544, 545), (283, 284, 572, 571), (270, 271, 559, 558), (256, 258, 546, 544), (284, 285, 573, 572), (271, 272, 560, 559), (258, 259, 547, 546), (285, 286, 574, 573), (272, 273, 561, 560), (259, 260, 548, 547), (286, 287, 575, 574), (273, 274, 562, 561), (261, 260, 548, 549), (287, 257, 545, 575), (274, 275, 563, 562), (261, 262, 550, 549), (275, 276, 564, 563), (262, 263, 551, 550), (276, 277, 565, 564), (263, 264, 552, 551), (327, 326, 577, 578), (329, 328, 579, 580), (326, 325, 576, 577), (330, 329, 580, 581), (577, 576, 582, 583), (580, 579, 585, 586), (578, 577, 583, 584), (581, 580, 586, 587), (584, 583, 589, 590), (587, 586, 592, 593), (583, 582, 588, 589), (586, 585, 591, 592)])
me_cylinder_001.polygons.foreach_set('use_smooth', [True] * 523)
me_cylinder_001.polygons.foreach_set('material_index', [0, 0, 0, 0, 0, 0, 0, 0, 0, 0, 0, 0, 0, 0, 0, 0, 0, 0, 0, 0, 0, 0, 0, 0, 0, 0, 0, 0, 0, 0, 0, 0, 0, 0, 3, 3, 0, 0, 0, 0, 0, 0, 0, 3, 3, 0, 0, 0, 0, 0, 0, 0, 0, 0, 0, 0, 0, 0, 0, 0, 0, 0, 0, 0, 0, 0, 1, 0, 0, 0, 0, 0, 0, 0, 0, 0, 0, 0, 0, 0, 0, 0, 0, 0, 0, 0, 0, 0, 0, 0, 0, 0, 0, 0, 0, 0, 0, 0, 1, 1, 1, 1, 1, 1, 1, 1, 1, 1, 1, 1, 1, 1, 1, 1, 1, 1, 1, 1, 1, 1, 1, 1, 1, 1, 1, 1, 1, 1, 1, 1, 0, 1, 1, 1, 1, 1, 1, 1, 1, 1, 1, 1, 1, 1, 1, 1, 1, 1, 1, 1, 1, 1, 1, 1, 1, 1, 1, 1, 1, 1, 1, 1, 0, 0, 0, 0, 0, 0, 0, 0, 0, 0, 0, 0, 0, 0, 0, 0, 0, 0, 0, 0, 0, 0, 0, 0, 0, 0, 0, 0, 0, 0, 0, 0, 2, 0, 0, 0, 0, 0, 0, 0, 0, 0, 0, 0, 0, 0, 0, 0, 0, 0, 0, 0, 0, 0, 0, 0, 0, 0, 0, 0, 0, 0, 0, 0, 2, 2, 2, 2, 2, 2, 2, 2, 2, 2, 2, 2, 2, 2, 2, 2, 2, 2, 2, 2, 2, 2, 2, 2, 2, 2, 2, 2, 2, 2, 2, 0, 0, 0, 0, 0, 0, 0, 0, 0, 0, 0, 0, 0, 0, 0, 0, 0, 0, 0, 0, 0, 0, 0, 0, 0, 0, 0, 0, 2, 2, 0, 0, 0, 0, 0, 0, 0, 0, 0, 0, 0, 0, 0, 0, 0, 0, 0, 0, 0, 0, 0, 0, 0, 0, 0, 0, 0, 0, 0, 0, 0, 0, 0, 0, 0, 0, 0, 0, 0, 0, 0, 0, 0, 0, 0, 0, 0, 0, 0, 0, 0, 0, 0, 0, 0, 0, 0, 0, 0, 0, 0, 0, 0, 0, 0, 0, 0, 0, 0, 0, 0, 0, 0, 0, 0, 0, 0, 0, 0, 0, 0, 0, 0, 0, 0, 0, 0, 0, 0, 0, 0, 0, 0, 0, 0, 0, 0, 0, 0, 0, 0, 0, 0, 0, 0, 0, 0, 0, 0, 0, 0, 0, 0, 0, 0, 0, 0, 0, 0, 0, 0, 0, 0, 0, 0, 0, 0, 0, 0, 0, 0, 0, 0, 0, 0, 0, 0, 0, 0, 0, 0, 0, 0, 0, 0, 0, 0, 0, 0, 0, 0, 0, 0, 0, 0, 0, 0, 0, 0, 0, 0, 0, 0, 0, 0, 0, 0, 0, 0, 0, 0, 0, 0, 0, 0, 0, 0, 0, 0, 0, 0, 0, 0, 0, 0, 0, 0, 0, 0, 0, 0, 0, 0, 0, 0, 0, 0, 0, 0, 0, 0, 0, 0, 0, 0, 0, 0, 0, 0, 0, 0, 0, 0, 0, 0, 0, 0, 0, 0, 0, 0, 0, 0, 0, 0, 0, 0, 0, 0, 0, 0, 0, 0, 0, 0, 0])
_uv = me_cylinder_001.uv_layers.new(name='UVMap')
_uv.uv.foreach_set('vector', [1.0, 0.9807, 1.0, 1.0, 0.9688, 1.0, 0.9688, 0.9807, 0.9688, 0.9807, 0.9688, 1.0, 0.9375, 1.0, 0.9375, 0.9807, 0.9375, 0.9807, 0.9375, 1.0, 0.9062, 1.0, 0.9062, 0.9807, 0.9062, 0.9807, 0.9062, 1.0, 0.875, 1.0, 0.875, 0.9807, 0.875, 0.9807, 0.875, 1.0, 0.8438, 1.0, 0.8438, 0.9807, 0.8438, 0.9807, 0.8438, 1.0, 0.8125, 1.0, 0.8125, 0.9807, 0.8125, 0.9807, 0.8125, 1.0, 0.7812, 1.0, 0.7812, 0.9807, 0.7812, 0.9807, 0.7812, 1.0, 0.75, 1.0, 0.75, 0.9807, 0.75, 0.9807, 0.75, 1.0, 0.7188, 1.0, 0.7188, 0.9807, 0.7188, 0.9807, 0.7188, 1.0, 0.6875, 1.0, 0.6875, 0.9807, 0.6875, 0.9807, 0.6875, 1.0, 0.6562, 1.0, 0.6562, 0.9807, 0.6562, 0.9807, 0.6562, 1.0, 0.625, 1.0, 0.625, 0.9807, 0.625, 0.9807, 0.625, 1.0, 0.5938, 1.0, 0.5938, 0.9807, 0.5938, 0.9807, 0.5938, 1.0, 0.5625, 1.0, 0.5625, 0.9807, 0.5625, 0.9807, 0.5625, 1.0, 0.5312, 1.0, 0.5312, 0.9807, 0.5312, 0.9807, 0.5312, 1.0, 0.5, 1.0, 0.5, 0.9807, 0.5, 0.9807, 0.5, 1.0, 0.4688, 1.0, 0.4688, 0.9807, 0.4688, 0.9807, 0.4688, 1.0, 0.4375, 1.0, 0.4375, 0.9807, 0.4375, 0.9807, 0.4375, 1.0, 0.4062, 1.0, 0.4062, 0.9807, 0.4062, 0.9807, 0.4062, 1.0, 0.375, 1.0, 0.375, 0.9807, 0.375, 0.9807, 0.375, 1.0, 0.3438, 1.0, 0.3438, 0.9807, 0.3438, 0.9807, 0.3438, 1.0, 0.3125, 1.0, 0.3125, 0.9807, 0.3125, 0.9807, 0.3125, 1.0, 0.2812, 1.0, 0.2812, 0.9807, 0.2812, 0.9807, 0.2812, 1.0, 0.25, 1.0, 0.25, 0.9807, 0.25, 0.9807, 0.25, 1.0, 0.2188, 1.0, 0.2188, 0.9807, 0.2188, 0.9807, 0.2188, 1.0, 0.1875, 1.0, 0.1875, 0.9807, 0.1875, 0.9807, 0.1875, 1.0, 0.1562, 1.0, 0.1562, 0.9807, 0.1562, 0.9807, 0.1562, 1.0, 0.125, 1.0, 0.125, 0.9807, 0.125, 0.9807, 0.125, 1.0, 0.09375, 1.0, 0.09375, 0.9807, 0.09375, 0.9807, 0.09375, 1.0, 0.0625, 1.0, 0.0625, 0.9807, 0.0625, 0.9807, 0.0625, 1.0, 0.03125, 1.0, 0.03125, 0.9807, 0.03125, 0.9807, 0.03125, 1.0, 0.0, 1.0, 0.0, 0.9807, 1.0, 0.75, 1.0, 1.0, 0.9688, 1.0, 0.9688, 0.75, 0.9688, 0.75, 0.9688, 1.0, 0.9375, 1.0, 0.9375, 0.75, 0.9375, 0.75, 0.9375, 1.0, 0.9062, 1.0, 0.9062, 0.75, 0.9062, 0.75, 0.9062, 1.0, 0.875, 1.0, 0.875, 0.75, 0.875, 0.75, 0.875, 1.0, 0.8438, 1.0, 0.8438, 0.75, 0.8438, 0.75, 0.8438, 1.0, 0.8125, 1.0, 0.8125, 0.75, 0.8125, 0.75, 0.8125, 1.0, 0.7812, 1.0, 0.7812, 0.75, 0.7812, 0.75, 0.7812, 1.0, 0.75, 1.0, 0.75, 0.75, 0.75, 0.75, 0.75, 1.0, 0.7188, 1.0, 0.7188, 0.75, 0.7188, 0.75, 0.7188, 1.0, 0.6875, 1.0, 0.6875, 0.75, 0.6875, 0.75, 0.6875, 1.0, 0.6562, 1.0, 0.6562, 0.75, 0.6562, 0.75, 0.6562, 1.0, 0.625, 1.0, 0.625, 0.75, 0.625, 0.75, 0.625, 1.0, 0.5938, 1.0, 0.5938, 0.75, 0.5938, 0.75, 0.5938, 1.0, 0.5625, 1.0, 0.5625, 0.75, 0.5625, 0.75, 0.5625, 1.0, 0.5312, 1.0, 0.5312, 0.75, 0.5312, 0.75, 0.5312, 1.0, 0.5, 1.0, 0.5, 0.75, 0.5, 0.75, 0.5, 1.0, 0.4688, 1.0, 0.4688, 0.75, 0.4688, 0.75, 0.4688, 1.0, 0.4375, 1.0, 0.4375, 0.75, 0.4375, 0.75, 0.4375, 1.0, 0.4062, 1.0, 0.4062, 0.75, 0.4062, 0.75, 0.4062, 1.0, 0.375, 1.0, 0.375, 0.75, 0.375, 0.75, 0.375, 1.0, 0.3438, 1.0, 0.3438, 0.75, 0.3438, 0.75, 0.3438, 1.0, 0.3125, 1.0, 0.3125, 0.75, 0.3125, 0.75, 0.3125, 1.0, 0.2812, 1.0, 0.2812, 0.75, 0.2812, 0.75, 0.2812, 1.0, 0.25, 1.0, 0.25, 0.75, 0.25, 0.75, 0.25, 1.0, 0.2188, 1.0, 0.2188, 0.75, 0.2188, 0.75, 0.2188, 1.0, 0.1875, 1.0, 0.1875, 0.75, 0.1875, 0.75, 0.1875, 1.0, 0.1562, 1.0, 0.1562, 0.75, 0.1562, 0.75, 0.1562, 1.0, 0.125, 1.0, 0.125, 0.75, 0.125, 0.75, 0.125, 1.0, 0.09375, 1.0, 0.09375, 0.75, 0.09375, 0.75, 0.09375, 1.0, 0.0625, 1.0, 0.0625, 0.75, 0.9062, 1.0, 0.9375, 1.0, 0.9375, 1.0, 0.9062, 1.0, 0.0625, 0.75, 0.0625, 1.0, 0.03125, 1.0, 0.03125, 0.75, 0.03125, 0.75, 0.03125, 1.0, 0.0, 1.0, 0.0, 0.75, 0.75, 0.49, 0.7968, 0.4854, 0.8418, 0.4717, 0.8833, 0.4496, 0.9197, 0.4197, 0.9496, 0.3833, 0.9717, 0.3418, 0.9854, 0.2968, 0.99, 0.25, 0.9854, 0.2032, 0.9717, 0.1582, 0.9496, 0.1167, 0.9197, 0.08029, 0.8833, 0.05045, 0.8418, 0.02827, 0.7968, 0.01461, 0.75, 0.01, 0.7032, 0.01461, 0.6582, 0.02827, 0.6167, 0.05045, 0.5803, 0.08029, 0.5504, 0.1167, 0.5283, 0.1582, 0.5146, 0.2032, 0.51, 0.25, 0.5146, 0.2968, 0.5283, 0.3418, 0.5504, 0.3833, 0.5803, 0.4197, 0.6167, 0.4496, 0.6582, 0.4717, 0.7032, 0.4854, 0.375, 1.0, 0.4062, 1.0, 0.4062, 1.0, 0.375, 1.0, 0.625, 1.0, 0.6562, 1.0, 0.6562, 1.0, 0.625, 1.0, 0.3438, 1.0, 0.375, 1.0, 0.375, 1.0, 0.3438, 1.0, 0.0625, 1.0, 0.09375, 1.0, 0.09375, 1.0, 0.0625, 1.0, 0.75, 1.0, 0.7812, 1.0, 0.7812, 1.0, 0.75, 1.0, 0.4688, 1.0, 0.5, 1.0, 0.5, 1.0, 0.4688, 1.0, 0.1875, 1.0, 0.2188, 1.0, 0.2188, 1.0, 0.1875, 1.0, 0.875, 1.0, 0.9062, 1.0, 0.9062, 1.0, 0.875, 1.0, 0.5938, 1.0, 0.625, 1.0, 0.625, 1.0, 0.5938, 1.0, 0.3125, 1.0, 0.3438, 1.0, 0.3438, 1.0, 0.3125, 1.0, 0.03125, 1.0, 0.0625, 1.0, 0.0625, 1.0, 0.03125, 1.0, 0.7188, 1.0, 0.75, 1.0, 0.75, 1.0, 0.7188, 1.0, 0.4375, 1.0, 0.4688, 1.0, 0.4688, 1.0, 0.4375, 1.0, 0.1562, 1.0, 0.1875, 1.0, 0.1875, 1.0, 0.1562, 1.0, 0.8438, 1.0, 0.875, 1.0, 0.875, 1.0, 0.8438, 1.0, 0.5625, 1.0, 0.5938, 1.0, 0.5938, 1.0, 0.5625, 1.0, 0.2812, 1.0, 0.3125, 1.0, 0.3125, 1.0, 0.2812, 1.0, 0.9688, 1.0, 1.0, 1.0, 1.0, 1.0, 0.9688, 1.0, 0.0, 1.0, 0.03125, 1.0, 0.03125, 1.0, 0.0, 1.0, 0.6875, 1.0, 0.7188, 1.0, 0.7188, 1.0, 0.6875, 1.0, 0.4062, 1.0, 0.4375, 1.0, 0.4375, 1.0, 0.4062, 1.0, 0.125, 1.0, 0.1562, 1.0, 0.1562, 1.0, 0.125, 1.0, 0.8125, 1.0, 0.8438, 1.0, 0.8438, 1.0, 0.8125, 1.0, 0.5312, 1.0, 0.5625, 1.0, 0.5625, 1.0, 0.5312, 1.0, 0.25, 1.0, 0.2812, 1.0, 0.2812, 1.0, 0.25, 1.0, 0.9375, 1.0, 0.9688, 1.0, 0.9688, 1.0, 0.9375, 1.0, 0.6562, 1.0, 0.6875, 1.0, 0.6875, 1.0, 0.6562, 1.0, 0.375, 1.0, 0.4062, 1.0, 0.4062, 1.0, 0.375, 1.0, 0.09375, 1.0, 0.125, 1.0, 0.125, 1.0, 0.09375, 1.0, 0.7812, 1.0, 0.8125, 1.0, 0.8125, 1.0, 0.7812, 1.0, 0.5, 1.0, 0.5312, 1.0, 0.5312, 1.0, 0.5, 1.0, 0.2188, 1.0, 0.25, 1.0, 0.25, 1.0, 0.2188, 1.0, 0.2812, 1.0, 0.3125, 1.0, 0.3125, 1.0, 0.2812, 1.0, 0.7812, 1.0, 0.8125, 1.0, 0.8125, 1.0, 0.7812, 1.0, 0.3438, 1.0, 0.375, 1.0, 0.375, 1.0, 0.3438, 1.0, 0.75, 1.0, 0.7812, 1.0, 0.7812, 1.0, 0.75, 1.0, 0.3125, 1.0, 0.3438, 1.0, 0.3438, 1.0, 0.3125, 1.0, 0.7188, 1.0, 0.75, 1.0, 0.75, 1.0, 0.7188, 1.0, 0.2812, 1.0, 0.3125, 1.0, 0.3125, 1.0, 0.2812, 1.0, 0.6875, 1.0, 0.7188, 1.0, 0.7188, 1.0, 0.6875, 1.0, 0.25, 1.0, 0.2812, 1.0, 0.2812, 1.0, 0.25, 1.0, 0.6562, 1.0, 0.6875, 1.0, 0.6875, 1.0, 0.6562, 1.0, 0.2188, 1.0, 0.25, 1.0, 0.25, 1.0, 0.2188, 1.0, 0.625, 1.0, 0.6562, 1.0, 0.6562, 1.0, 0.625, 1.0, 0.1875, 1.0, 0.2188, 1.0, 0.2188, 1.0, 0.1875, 1.0, 0.5938, 1.0, 0.625, 1.0, 0.625, 1.0, 0.5938, 1.0, 0.1562, 1.0, 0.1875, 1.0, 0.1875, 1.0, 0.1562, 1.0, 0.5625, 1.0, 0.5938, 1.0, 0.5938, 1.0, 0.5625, 1.0, 0.9688, 1.0, 1.0, 1.0, 1.0, 1.0, 0.9688, 1.0, 0.125, 1.0, 0.1562, 1.0, 0.1562, 1.0, 0.125, 1.0, 0.5312, 1.0, 0.5625, 1.0, 0.5625, 1.0, 0.5312, 1.0, 0.9375, 1.0, 0.9688, 1.0, 0.9688, 1.0, 0.9375, 1.0, 0.09375, 1.0, 0.125, 1.0, 0.125, 1.0, 0.09375, 1.0, 0.5, 1.0, 0.5312, 1.0, 0.5312, 1.0, 0.5, 1.0, 0.9062, 1.0, 0.9375, 1.0, 0.9375, 1.0, 0.9062, 1.0, 0.0625, 1.0, 0.09375, 1.0, 0.09375, 1.0, 0.0625, 1.0, 0.4688, 1.0, 0.5, 1.0, 0.5, 1.0, 0.4688, 1.0, 0.875, 1.0, 0.9062, 1.0, 0.9062, 1.0, 0.875, 1.0, 0.03125, 1.0, 0.0625, 1.0, 0.0625, 1.0, 0.03125, 1.0, 0.4375, 1.0, 0.4688, 1.0, 0.4688, 1.0, 0.4375, 1.0, 0.8438, 1.0, 0.875, 1.0, 0.875, 1.0, 0.8438, 1.0, 0.0, 1.0, 0.03125, 1.0, 0.03125, 1.0, 0.0, 1.0, 0.4062, 1.0, 0.4375, 1.0, 0.4375, 1.0, 0.4062, 1.0, 0.8125, 1.0, 0.8438, 1.0, 0.8438, 1.0, 0.8125, 1.0, 0.1875, 1.0, 0.2188, 1.0, 0.2188, 1.0, 0.1875, 1.0, 0.6875, 1.0, 0.7188, 1.0, 0.7188, 1.0, 0.6875, 1.0, 0.25, 1.0, 0.2812, 1.0, 0.2812, 1.0, 0.25, 1.0, 0.6562, 1.0, 0.6875, 1.0, 0.6875, 1.0, 0.6562, 1.0, 0.2188, 1.0, 0.25, 1.0, 0.25, 1.0, 0.2188, 1.0, 0.625, 1.0, 0.6562, 1.0, 0.6562, 1.0, 0.625, 1.0, 0.1875, 1.0, 0.2188, 1.0, 0.2188, 1.0, 0.1875, 1.0, 0.5938, 1.0, 0.625, 1.0, 0.625, 1.0, 0.5938, 1.0, 0.1562, 1.0, 0.1875, 1.0, 0.1875, 1.0, 0.1562, 1.0, 0.5625, 1.0, 0.5938, 1.0, 0.5938, 1.0, 0.5625, 1.0, 0.9688, 1.0, 1.0, 1.0, 1.0, 1.0, 0.9688, 1.0, 0.125, 1.0, 0.1562, 1.0, 0.1562, 1.0, 0.125, 1.0, 0.5312, 1.0, 0.5625, 1.0, 0.5625, 1.0, 0.5312, 1.0, 0.9375, 1.0, 0.9688, 1.0, 0.9688, 1.0, 0.9375, 1.0, 0.09375, 1.0, 0.125, 1.0, 0.125, 1.0, 0.09375, 1.0, 0.5, 1.0, 0.5312, 1.0, 0.5312, 1.0, 0.5, 1.0, 0.9062, 1.0, 0.9375, 1.0, 0.9375, 1.0, 0.9062, 1.0, 0.0625, 1.0, 0.09375, 1.0, 0.09375, 1.0, 0.0625, 1.0, 0.4688, 1.0, 0.5, 1.0, 0.5, 1.0, 0.4688, 1.0, 0.875, 1.0, 0.9062, 1.0, 0.9062, 1.0, 0.875, 1.0, 0.03125, 1.0, 0.0625, 1.0, 0.0625, 1.0, 0.03125, 1.0, 0.4375, 1.0, 0.4688, 1.0, 0.4688, 1.0, 0.4375, 1.0, 0.8438, 1.0, 0.875, 1.0, 0.875, 1.0, 0.8438, 1.0, 0.0, 1.0, 0.03125, 1.0, 0.03125, 1.0, 0.0, 1.0, 0.4062, 1.0, 0.4375, 1.0, 0.4375, 1.0, 0.4062, 1.0, 0.8125, 1.0, 0.8438, 1.0, 0.8438, 1.0, 0.8125, 1.0, 0.375, 1.0, 0.4062, 1.0, 0.4062, 1.0, 0.375, 1.0, 0.7812, 1.0, 0.8125, 1.0, 0.8125, 1.0, 0.7812, 1.0, 0.3438, 1.0, 0.375, 1.0, 0.375, 1.0, 0.3438, 1.0, 0.75, 1.0, 0.7812, 1.0, 0.7812, 1.0, 0.75, 1.0, 0.3125, 1.0, 0.3438, 1.0, 0.3438, 1.0, 0.3125, 1.0, 0.7188, 1.0, 0.75, 1.0, 0.75, 1.0, 0.7188, 1.0, 0.9375, 1.0, 0.9688, 1.0, 0.9688, 1.0, 0.9375, 1.0, 0.5938, 1.0, 0.625, 1.0, 0.625, 1.0, 0.5938, 1.0, 0.1562, 1.0, 0.1875, 1.0, 0.1875, 1.0, 0.1562, 1.0, 0.5625, 1.0, 0.5938, 1.0, 0.5938, 1.0, 0.5625, 1.0, 0.9688, 1.0, 1.0, 1.0, 1.0, 1.0, 0.9688, 1.0, 0.125, 1.0, 0.1562, 1.0, 0.1562, 1.0, 0.125, 1.0, 0.5312, 1.0, 0.5625, 1.0, 0.5625, 1.0, 0.5312, 1.0, 0.9375, 1.0, 0.9688, 1.0, 0.9688, 1.0, 0.9375, 1.0, 0.09375, 1.0, 0.125, 1.0, 0.125, 1.0, 0.09375, 1.0, 0.5, 1.0, 0.5312, 1.0, 0.5312, 1.0, 0.5, 1.0, 0.9062, 1.0, 0.9375, 1.0, 0.9375, 1.0, 0.9062, 1.0, 0.0625, 1.0, 0.09375, 1.0, 0.09375, 1.0, 0.0625, 1.0, 0.4688, 1.0, 0.5, 1.0, 0.5, 1.0, 0.4688, 1.0, 0.875, 1.0, 0.9062, 1.0, 0.9062, 1.0, 0.875, 1.0, 0.03125, 1.0, 0.0625, 1.0, 0.0625, 1.0, 0.03125, 1.0, 0.4375, 1.0, 0.4688, 1.0, 0.4688, 1.0, 0.4375, 1.0, 0.8438, 1.0, 0.875, 1.0, 0.875, 1.0, 0.8438, 1.0, 0.0, 1.0, 0.03125, 1.0, 0.03125, 1.0, 0.0, 1.0, 0.4062, 1.0, 0.4375, 1.0, 0.4375, 1.0, 0.4062, 1.0, 0.8125, 1.0, 0.8438, 1.0, 0.8438, 1.0, 0.8125, 1.0, 0.375, 1.0, 0.4062, 1.0, 0.4062, 1.0, 0.375, 1.0, 0.7812, 1.0, 0.8125, 1.0, 0.8125, 1.0, 0.7812, 1.0, 0.3438, 1.0, 0.375, 1.0, 0.375, 1.0, 0.3438, 1.0, 0.75, 1.0, 0.7812, 1.0, 0.7812, 1.0, 0.75, 1.0, 0.3125, 1.0, 0.3438, 1.0, 0.3438, 1.0, 0.3125, 1.0, 0.7188, 1.0, 0.75, 1.0, 0.75, 1.0, 0.7188, 1.0, 0.2812, 1.0, 0.3125, 1.0, 0.3125, 1.0, 0.2812, 1.0, 0.6875, 1.0, 0.7188, 1.0, 0.7188, 1.0, 0.6875, 1.0, 0.25, 1.0, 0.2812, 1.0, 0.2812, 1.0, 0.25, 1.0, 0.6562, 1.0, 0.6875, 1.0, 0.6875, 1.0, 0.6562, 1.0, 0.2188, 1.0, 0.25, 1.0, 0.25, 1.0, 0.2188, 1.0, 0.625, 1.0, 0.6562, 1.0, 0.6562, 1.0, 0.625, 1.0, 0.8438, 1.0, 0.875, 1.0, 0.875, 1.0, 0.8438, 1.0, 0.09375, 1.0, 0.125, 1.0, 0.125, 1.0, 0.09375, 1.0, 0.5, 1.0, 0.5312, 1.0, 0.5312, 1.0, 0.5, 1.0, 0.9062, 1.0, 0.9375, 1.0, 0.9375, 1.0, 0.9062, 1.0, 0.0625, 1.0, 0.09375, 1.0, 0.09375, 1.0, 0.0625, 1.0, 0.4688, 1.0, 0.5, 1.0, 0.5, 1.0, 0.4688, 1.0, 0.875, 1.0, 0.9062, 1.0, 0.9062, 1.0, 0.875, 1.0, 0.03125, 1.0, 0.0625, 1.0, 0.0625, 1.0, 0.03125, 1.0, 0.4375, 1.0, 0.4688, 1.0, 0.4688, 1.0, 0.4375, 1.0, 0.8438, 1.0, 0.875, 1.0, 0.875, 1.0, 0.8438, 1.0, 0.0, 1.0, 0.03125, 1.0, 0.03125, 1.0, 0.0, 1.0, 0.4062, 1.0, 0.4375, 1.0, 0.4375, 1.0, 0.4062, 1.0, 0.8125, 1.0, 0.8438, 1.0, 0.8438, 1.0, 0.8125, 1.0, 0.375, 1.0, 0.4062, 1.0, 0.4062, 1.0, 0.375, 1.0, 0.7812, 1.0, 0.8125, 1.0, 0.8125, 1.0, 0.7812, 1.0, 0.3438, 1.0, 0.375, 1.0, 0.375, 1.0, 0.3438, 1.0, 0.75, 1.0, 0.7812, 1.0, 0.7812, 1.0, 0.75, 1.0, 0.3125, 1.0, 0.3438, 1.0, 0.3438, 1.0, 0.3125, 1.0, 0.7188, 1.0, 0.75, 1.0, 0.75, 1.0, 0.7188, 1.0, 0.2812, 1.0, 0.3125, 1.0, 0.3125, 1.0, 0.2812, 1.0, 0.6875, 1.0, 0.7188, 1.0, 0.7188, 1.0, 0.6875, 1.0, 0.25, 1.0, 0.2812, 1.0, 0.2812, 1.0, 0.25, 1.0, 0.6562, 1.0, 0.6875, 1.0, 0.6875, 1.0, 0.6562, 1.0, 0.2188, 1.0, 0.25, 1.0, 0.25, 1.0, 0.2188, 1.0, 0.625, 1.0, 0.6562, 1.0, 0.6562, 1.0, 0.625, 1.0, 0.1875, 1.0, 0.2188, 1.0, 0.2188, 1.0, 0.1875, 1.0, 0.5938, 1.0, 0.625, 1.0, 0.625, 1.0, 0.5938, 1.0, 0.1562, 1.0, 0.1875, 1.0, 0.1875, 1.0, 0.1562, 1.0, 0.5625, 1.0, 0.5938, 1.0, 0.5938, 1.0, 0.5625, 1.0, 0.9688, 1.0, 1.0, 1.0, 1.0, 1.0, 0.9688, 1.0, 0.125, 1.0, 0.1562, 1.0, 0.1562, 1.0, 0.125, 1.0, 0.5312, 1.0, 0.5625, 1.0, 0.5625, 1.0, 0.5312, 1.0, 0.0, 1.0, 0.03125, 1.0, 0.03125, 1.0, 0.0, 1.0, 0.4062, 1.0, 0.4375, 1.0, 0.4375, 1.0, 0.4062, 1.0, 0.8125, 1.0, 0.8438, 1.0, 0.8438, 1.0, 0.8125, 1.0, 0.375, 1.0, 0.4062, 1.0, 0.4062, 1.0, 0.375, 1.0, 0.7812, 1.0, 0.8125, 1.0, 0.8125, 1.0, 0.7812, 1.0, 0.3438, 1.0, 0.375, 1.0, 0.375, 1.0, 0.3438, 1.0, 0.75, 1.0, 0.7812, 1.0, 0.7812, 1.0, 0.75, 1.0, 0.3125, 1.0, 0.3438, 1.0, 0.3438, 1.0, 0.3125, 1.0, 0.7188, 1.0, 0.75, 1.0, 0.75, 1.0, 0.7188, 1.0, 0.2812, 1.0, 0.3125, 1.0, 0.3125, 1.0, 0.2812, 1.0, 0.6875, 1.0, 0.7188, 1.0, 0.7188, 1.0, 0.6875, 1.0, 0.25, 1.0, 0.2812, 1.0, 0.2812, 1.0, 0.25, 1.0, 0.6562, 1.0, 0.6875, 1.0, 0.6875, 1.0, 0.6562, 1.0, 0.2188, 1.0, 0.25, 1.0, 0.25, 1.0, 0.2188, 1.0, 0.625, 1.0, 0.6562, 1.0, 0.6562, 1.0, 0.625, 1.0, 0.1875, 1.0, 0.2188, 1.0, 0.2188, 1.0, 0.1875, 1.0, 0.5938, 1.0, 0.625, 1.0, 0.625, 1.0, 0.5938, 1.0, 0.1562, 1.0, 0.1875, 1.0, 0.1875, 1.0, 0.1562, 1.0, 0.5625, 1.0, 0.5938, 1.0, 0.5938, 1.0, 0.5625, 1.0, 0.9688, 1.0, 1.0, 1.0, 1.0, 1.0, 0.9688, 1.0, 0.125, 1.0, 0.1562, 1.0, 0.1562, 1.0, 0.125, 1.0, 0.5312, 1.0, 0.5625, 1.0, 0.5625, 1.0, 0.5312, 1.0, 0.9375, 1.0, 0.9688, 1.0, 0.9688, 1.0, 0.9375, 1.0, 0.09375, 1.0, 0.125, 1.0, 0.125, 1.0, 0.09375, 1.0, 0.5, 1.0, 0.5312, 1.0, 0.5312, 1.0, 0.5, 1.0, 0.9062, 1.0, 0.9375, 1.0, 0.9375, 1.0, 0.9062, 1.0, 0.0625, 1.0, 0.09375, 1.0, 0.09375, 1.0, 0.0625, 1.0, 0.4688, 1.0, 0.5, 1.0, 0.5, 1.0, 0.4688, 1.0, 0.875, 1.0, 0.9062, 1.0, 0.9062, 1.0, 0.875, 1.0, 0.03125, 1.0, 0.0625, 1.0, 0.0625, 1.0, 0.03125, 1.0, 0.4375, 1.0, 0.4688, 1.0, 0.4688, 1.0, 0.4375, 1.0, 0.03125, 0.5, 0.03125, 0.75, 0.0, 0.75, 0.0, 0.5, 0.0625, 0.5, 0.0625, 0.75, 0.03125, 0.75, 0.03125, 0.5, 0.09375, 0.5, 0.09375, 0.75, 0.0625, 0.75, 0.0625, 0.5, 0.125, 0.5, 0.125, 0.75, 0.09375, 0.75, 0.09375, 0.5, 0.1562, 0.5, 0.1562, 0.75, 0.125, 0.75, 0.125, 0.5, 0.1875, 0.5, 0.1875, 0.75, 0.1562, 0.75, 0.1562, 0.5, 0.2188, 0.5, 0.2188, 0.75, 0.1875, 0.75, 0.1875, 0.5, 0.25, 0.5, 0.25, 0.75, 0.2188, 0.75, 0.2188, 0.5, 0.2812, 0.5, 0.2812, 0.75, 0.25, 0.75, 0.25, 0.5, 0.3125, 0.5, 0.3125, 0.75, 0.2812, 0.75, 0.2812, 0.5, 0.3438, 0.5, 0.3438, 0.75, 0.3125, 0.75, 0.3125, 0.5, 0.375, 0.5, 0.375, 0.75, 0.3438, 0.75, 0.3438, 0.5, 0.4062, 0.5, 0.4062, 0.75, 0.375, 0.75, 0.375, 0.5, 0.4375, 0.5, 0.4375, 0.75, 0.4062, 0.75, 0.4062, 0.5, 0.4688, 0.5, 0.4688, 0.75, 0.4375, 0.75, 0.4375, 0.5, 0.5, 0.5, 0.5, 0.75, 0.4688, 0.75, 0.4688, 0.5, 0.5312, 0.5, 0.5312, 0.75, 0.5, 0.75, 0.5, 0.5, 0.5625, 0.5, 0.5625, 0.75, 0.5312, 0.75, 0.5312, 0.5, 0.5938, 0.5, 0.5938, 0.75, 0.5625, 0.75, 0.5625, 0.5, 0.625, 0.5, 0.625, 0.75, 0.5938, 0.75, 0.5938, 0.5, 0.6562, 0.5, 0.6562, 0.75, 0.625, 0.75, 0.625, 0.5, 0.6875, 0.5, 0.6875, 0.75, 0.6562, 0.75, 0.6562, 0.5, 0.7812, 0.5, 0.7812, 0.75, 0.75, 0.75, 0.75, 0.5, 0.875, 0.5, 0.875, 0.75, 0.8438, 0.75, 0.8438, 0.5, 0.9062, 0.5, 0.9062, 0.75, 0.875, 0.75, 0.875, 0.5, 0.9375, 0.5, 0.9375, 0.75, 0.9062, 0.75, 0.9062, 0.5, 0.9688, 0.5, 0.9688, 0.75, 0.9375, 0.75, 0.9375, 0.5, 1.0, 0.5, 1.0, 0.75, 0.9688, 0.75, 0.9688, 0.5, 0.8438, 0.5, 0.8438, 0.75, 0.8125, 0.75, 0.7812, 0.75, 0.7812, 0.5, 0.75, 0.5, 0.75, 0.75, 0.7188, 0.75, 0.6875, 0.75, 0.6875, 0.5, 0.03125, 0.9709, 0.03125, 0.975, 0.0, 0.975, 0.0, 0.9709, 0.0625, 0.9709, 0.0625, 0.975, 0.03125, 0.975, 0.03125, 0.9709, 0.09375, 0.9709, 0.09375, 0.975, 0.0625, 0.975, 0.0625, 0.9709, 0.125, 0.9709, 0.125, 0.975, 0.09375, 0.975, 0.09375, 0.9709, 0.1562, 0.9709, 0.1562, 0.975, 0.125, 0.975, 0.125, 0.9709, 0.1875, 0.9709, 0.1875, 0.975, 0.1562, 0.975, 0.1562, 0.9709, 0.2188, 0.9709, 0.2188, 0.975, 0.1875, 0.975, 0.1875, 0.9709, 0.25, 0.9709, 0.25, 0.975, 0.2188, 0.975, 0.2188, 0.9709, 0.2812, 0.9709, 0.2812, 0.975, 0.25, 0.975, 0.25, 0.9709, 0.3125, 0.9709, 0.3125, 0.975, 0.2812, 0.975, 0.2812, 0.9709, 0.3438, 0.9709, 0.3438, 0.975, 0.3125, 0.975, 0.3125, 0.9709, 0.375, 0.9709, 0.375, 0.975, 0.3438, 0.975, 0.3438, 0.9709, 0.4062, 0.9709, 0.4062, 0.975, 0.375, 0.975, 0.375, 0.9709, 0.4375, 0.9709, 0.4375, 0.975, 0.4062, 0.975, 0.4062, 0.9709, 0.4688, 0.9709, 0.4688, 0.975, 0.4375, 0.975, 0.4375, 0.9709, 0.5, 0.9709, 0.5, 0.975, 0.4688, 0.975, 0.4688, 0.9709, 0.5312, 0.9709, 0.5312, 0.975, 0.5, 0.975, 0.5, 0.9709, 0.5625, 0.9709, 0.5625, 0.975, 0.5312, 0.975, 0.5312, 0.9709, 0.5938, 0.9709, 0.5938, 0.975, 0.5625, 0.975, 0.5625, 0.9709, 0.625, 0.9709, 0.625, 0.975, 0.5938, 0.975, 0.5938, 0.9709, 0.6562, 0.9709, 0.6562, 0.975, 0.625, 0.975, 0.625, 0.9709, 0.6875, 0.9709, 0.6875, 0.975, 0.6562, 0.975, 0.6562, 0.9709, 0.7188, 0.9709, 0.7188, 0.975, 0.6875, 0.975, 0.6875, 0.9709, 0.75, 0.9709, 0.75, 0.975, 0.7188, 0.975, 0.7188, 0.9709, 0.7812, 0.9709, 0.7812, 0.975, 0.75, 0.975, 0.75, 0.9709, 0.8125, 0.9709, 0.8125, 0.975, 0.7812, 0.975, 0.7812, 0.9709, 0.8438, 0.9709, 0.8438, 0.975, 0.8125, 0.975, 0.8125, 0.9709, 0.875, 0.9709, 0.875, 0.975, 0.8438, 0.975, 0.8438, 0.9709, 0.9062, 0.9709, 0.9062, 0.975, 0.875, 0.975, 0.875, 0.9709, 0.9375, 0.9709, 0.9375, 0.975, 0.9062, 0.975, 0.9062, 0.9709, 0.9688, 0.9709, 0.9688, 0.975, 0.9375, 0.975, 0.9375, 0.9709, 1.0, 0.9709, 1.0, 0.975, 0.9688, 0.975, 0.9688, 0.9709, 1.0, 0.9669, 1.0, 0.9709, 0.9688, 0.9709, 0.9687, 0.9669, 0.9687, 0.9669, 0.9688, 0.9709, 0.9375, 0.9709, 0.9375, 0.9669, 0.9375, 0.9669, 0.9375, 0.9709, 0.9062, 0.9709, 0.9062, 0.9669, 0.9062, 0.9669, 0.9062, 0.9709, 0.875, 0.9709, 0.875, 0.9669, 0.875, 0.9669, 0.875, 0.9709, 0.8438, 0.9709, 0.8438, 0.9669, 0.8438, 0.9669, 0.8438, 0.9709, 0.8125, 0.9709, 0.8125, 0.9669, 0.8125, 0.9669, 0.8125, 0.9709, 0.7812, 0.9709, 0.7812, 0.9669, 0.7812, 0.9669, 0.7812, 0.9709, 0.75, 0.9709, 0.75, 0.9669, 0.75, 0.9669, 0.75, 0.9709, 0.7188, 0.9709, 0.7188, 0.9669, 0.7188, 0.9669, 0.7188, 0.9709, 0.6875, 0.9709, 0.6875, 0.9669, 0.6875, 0.9669, 0.6875, 0.9709, 0.6562, 0.9709, 0.6562, 0.9669, 0.6562, 0.9669, 0.6562, 0.9709, 0.625, 0.9709, 0.625, 0.9669, 0.625, 0.9669, 0.625, 0.9709, 0.5938, 0.9709, 0.5938, 0.9669, 0.5938, 0.9669, 0.5938, 0.9709, 0.5625, 0.9709, 0.5625, 0.9669, 0.5625, 0.9669, 0.5625, 0.9709, 0.5312, 0.9709, 0.5312, 0.9669, 0.5312, 0.9669, 0.5312, 0.9709, 0.5, 0.9709, 0.5, 0.9669, 0.5, 0.9669, 0.5, 0.9709, 0.4688, 0.9709, 0.4688, 0.9669, 0.4688, 0.9669, 0.4688, 0.9709, 0.4375, 0.9709, 0.4375, 0.9669, 0.4375, 0.9669, 0.4375, 0.9709, 0.4062, 0.9709, 0.4062, 0.9669, 0.4062, 0.9669, 0.4062, 0.9709, 0.375, 0.9709, 0.375, 0.9669, 0.375, 0.9669, 0.375, 0.9709, 0.3438, 0.9709, 0.3438, 0.9669, 0.3438, 0.9669, 0.3438, 0.9709, 0.3125, 0.9709, 0.3125, 0.9669, 0.3125, 0.9669, 0.3125, 0.9709, 0.2812, 0.9709, 0.2812, 0.9669, 0.2812, 0.9669, 0.2812, 0.9709, 0.25, 0.9709, 0.25, 0.9669, 0.25, 0.9669, 0.25, 0.9709, 0.2188, 0.9709, 0.2188, 0.9669, 0.2188, 0.9669, 0.2188, 0.9709, 0.1875, 0.9709, 0.1875, 0.9669, 0.1875, 0.9669, 0.1875, 0.9709, 0.1562, 0.9709, 0.1562, 0.9669, 0.1562, 0.9669, 0.1562, 0.9709, 0.125, 0.9709, 0.125, 0.9669, 0.125, 0.9669, 0.125, 0.9709, 0.09375, 0.9709, 0.09375, 0.9669, 0.09375, 0.9669, 0.09375, 0.9709, 0.0625, 0.9709, 0.0625, 0.9669, 0.0625, 0.9669, 0.0625, 0.9709, 0.03125, 0.9709, 0.03125, 0.9669, 0.03125, 0.9669, 0.03125, 0.9709, 0.0, 0.9709, 0.0, 0.9669, 0.03125, 0.975, 0.03125, 0.9786, 0.0, 0.9786, 0.0, 0.975, 0.0625, 0.975, 0.0625, 0.9786, 0.03125, 0.9786, 0.03125, 0.975, 0.09375, 0.975, 0.09375, 0.9786, 0.0625, 0.9786, 0.0625, 0.975, 0.125, 0.975, 0.125, 0.9786, 0.09375, 0.9786, 0.09375, 0.975, 0.1562, 0.975, 0.1562, 0.9786, 0.125, 0.9786, 0.125, 0.975, 0.1875, 0.975, 0.1875, 0.9786, 0.1562, 0.9786, 0.1562, 0.975, 0.2188, 0.975, 0.2188, 0.9786, 0.1875, 0.9786, 0.1875, 0.975, 0.25, 0.975, 0.25, 0.9786, 0.2188, 0.9786, 0.2188, 0.975, 0.2812, 0.975, 0.2812, 0.9786, 0.25, 0.9786, 0.25, 0.975, 0.3125, 0.975, 0.3125, 0.9786, 0.2812, 0.9786, 0.2812, 0.975, 0.3438, 0.975, 0.3438, 0.9786, 0.3125, 0.9786, 0.3125, 0.975, 0.375, 0.975, 0.375, 0.9786, 0.3438, 0.9786, 0.3438, 0.975, 0.4062, 0.975, 0.4062, 0.9786, 0.375, 0.9786, 0.375, 0.975, 0.4375, 0.975, 0.4375, 0.9786, 0.4062, 0.9786, 0.4062, 0.975, 0.4688, 0.975, 0.4688, 0.9786, 0.4375, 0.9786, 0.4375, 0.975, 0.5, 0.975, 0.5, 0.9786, 0.4688, 0.9786, 0.4688, 0.975, 0.5312, 0.975, 0.5312, 0.9786, 0.5, 0.9786, 0.5, 0.975, 0.5625, 0.975, 0.5625, 0.9786, 0.5312, 0.9786, 0.5312, 0.975, 0.5938, 0.975, 0.5938, 0.9786, 0.5625, 0.9786, 0.5625, 0.975, 0.625, 0.975, 0.625, 0.9786, 0.5938, 0.9786, 0.5938, 0.975, 0.6562, 0.975, 0.6562, 0.9786, 0.625, 0.9786, 0.625, 0.975, 0.6875, 0.975, 0.6875, 0.9786, 0.6562, 0.9786, 0.6562, 0.975, 0.7188, 0.975, 0.7188, 0.9786, 0.6875, 0.9786, 0.6875, 0.975, 0.75, 0.975, 0.75, 0.9786, 0.7188, 0.9786, 0.7188, 0.975, 0.7812, 0.975, 0.7812, 0.9786, 0.75, 0.9786, 0.75, 0.975, 0.8125, 0.975, 0.8125, 0.9786, 0.7812, 0.9786, 0.7812, 0.975, 0.8438, 0.975, 0.8438, 0.9786, 0.8125, 0.9786, 0.8125, 0.975, 0.875, 0.975, 0.875, 0.9786, 0.8438, 0.9786, 0.8438, 0.975, 0.9062, 0.975, 0.9062, 0.9786, 0.875, 0.9786, 0.875, 0.975, 0.9375, 0.975, 0.9375, 0.9786, 0.9062, 0.9786, 0.9062, 0.975, 0.9688, 0.975, 0.9688, 0.9786, 0.9375, 0.9786, 0.9375, 0.975, 1.0, 0.975, 1.0, 0.9786, 0.9688, 0.9786, 0.9688, 0.975, 0.03125, 0.9786, 0.03125, 0.9807, 0.0, 0.9807, 0.0, 0.9786, 0.0625, 0.9786, 0.0625, 0.9807, 0.03125, 0.9807, 0.03125, 0.9786, 0.09375, 0.9786, 0.09375, 0.9807, 0.0625, 0.9807, 0.0625, 0.9786, 0.125, 0.9786, 0.125, 0.9807, 0.09375, 0.9807, 0.09375, 0.9786, 0.1562, 0.9786, 0.1562, 0.9807, 0.125, 0.9807, 0.125, 0.9786, 0.1875, 0.9786, 0.1875, 0.9807, 0.1562, 0.9807, 0.1562, 0.9786, 0.2188, 0.9786, 0.2188, 0.9807, 0.1875, 0.9807, 0.1875, 0.9786, 0.25, 0.9786, 0.25, 0.9807, 0.2188, 0.9807, 0.2188, 0.9786, 0.2812, 0.9786, 0.2812, 0.9807, 0.25, 0.9807, 0.25, 0.9786, 0.3125, 0.9786, 0.3125, 0.9807, 0.2812, 0.9807, 0.2812, 0.9786, 0.3438, 0.9786, 0.3438, 0.9807, 0.3125, 0.9807, 0.3125, 0.9786, 0.375, 0.9786, 0.375, 0.9807, 0.3438, 0.9807, 0.3438, 0.9786, 0.4062, 0.9786, 0.4062, 0.9807, 0.375, 0.9807, 0.375, 0.9786, 0.4375, 0.9786, 0.4375, 0.9807, 0.4062, 0.9807, 0.4062, 0.9786, 0.4688, 0.9786, 0.4688, 0.9807, 0.4375, 0.9807, 0.4375, 0.9786, 0.5, 0.9786, 0.5, 0.9807, 0.4688, 0.9807, 0.4688, 0.9786, 0.5312, 0.9786, 0.5312, 0.9807, 0.5, 0.9807, 0.5, 0.9786, 0.5625, 0.9786, 0.5625, 0.9807, 0.5312, 0.9807, 0.5312, 0.9786, 0.5938, 0.9786, 0.5938, 0.9807, 0.5625, 0.9807, 0.5625, 0.9786, 0.625, 0.9786, 0.625, 0.9807, 0.5938, 0.9807, 0.5938, 0.9786, 0.6562, 0.9786, 0.6562, 0.9807, 0.625, 0.9807, 0.625, 0.9786, 0.6875, 0.9786, 0.6875, 0.9807, 0.6562, 0.9807, 0.6562, 0.9786, 0.7188, 0.9786, 0.7188, 0.9807, 0.6875, 0.9807, 0.6875, 0.9786, 0.75, 0.9786, 0.75, 0.9807, 0.7188, 0.9807, 0.7188, 0.9786, 0.7812, 0.9786, 0.7812, 0.9807, 0.75, 0.9807, 0.75, 0.9786, 0.8125, 0.9786, 0.8125, 0.9807, 0.7812, 0.9807, 0.7812, 0.9786, 0.8438, 0.9786, 0.8438, 0.9807, 0.8125, 0.9807, 0.8125, 0.9786, 0.875, 0.9786, 0.875, 0.9807, 0.8438, 0.9807, 0.8438, 0.9786, 0.9062, 0.9786, 0.9062, 0.9807, 0.875, 0.9807, 0.875, 0.9786, 0.9375, 0.9786, 0.9375, 0.9807, 0.9062, 0.9807, 0.9062, 0.9786, 0.9688, 0.9786, 0.9688, 0.9807, 0.9375, 0.9807, 0.9375, 0.9786, 1.0, 0.9786, 1.0, 0.9807, 0.9688, 0.9807, 0.9688, 0.9786, 0.03125, 0.5, 0.03125, 0.9669, 0.0, 0.9669, 0.0, 0.5, 0.0625, 0.5, 0.0625, 0.9669, 0.03125, 0.9669, 0.03125, 0.5, 0.09375, 0.5, 0.09375, 0.9669, 0.0625, 0.9669, 0.0625, 0.5, 0.125, 0.5, 0.125, 0.9669, 0.09375, 0.9669, 0.09375, 0.5, 0.1562, 0.5, 0.1562, 0.9669, 0.125, 0.9669, 0.125, 0.5, 0.1875, 0.5, 0.1875, 0.9669, 0.1562, 0.9669, 0.1562, 0.5, 0.2188, 0.5, 0.2188, 0.9669, 0.1875, 0.9669, 0.1875, 0.5, 0.25, 0.5, 0.25, 0.9669, 0.2188, 0.9669, 0.2188, 0.5, 0.2812, 0.5, 0.2812, 0.9669, 0.25, 0.9669, 0.25, 0.5, 0.3125, 0.5, 0.3125, 0.9669, 0.2812, 0.9669, 0.2812, 0.5, 0.3438, 0.5, 0.3438, 0.9669, 0.3125, 0.9669, 0.3125, 0.5, 0.375, 0.5, 0.375, 0.9669, 0.3438, 0.9669, 0.3438, 0.5, 0.4062, 0.5, 0.4062, 0.9669, 0.375, 0.9669, 0.375, 0.5, 0.4375, 0.5, 0.4375, 0.9669, 0.4062, 0.9669, 0.4062, 0.5, 0.4688, 0.5, 0.4688, 0.9669, 0.4375, 0.9669, 0.4375, 0.5, 0.5, 0.5, 0.5, 0.9669, 0.4688, 0.9669, 0.4688, 0.5, 0.5312, 0.5, 0.5312, 0.9669, 0.5, 0.9669, 0.5, 0.5, 0.5625, 0.5, 0.5625, 0.9669, 0.5312, 0.9669, 0.5312, 0.5, 0.5938, 0.5, 0.5938, 0.9669, 0.5625, 0.9669, 0.5625, 0.5, 0.625, 0.5, 0.625, 0.9669, 0.5938, 0.9669, 0.5938, 0.5, 0.6562, 0.5, 0.6562, 0.9669, 0.625, 0.9669, 0.625, 0.5, 0.6875, 0.5, 0.6875, 0.9669, 0.6562, 0.9669, 0.6562, 0.5, 0.7188, 0.5, 0.7188, 0.9669, 0.6875, 0.9669, 0.6875, 0.5, 0.75, 0.5, 0.75, 0.9669, 0.7188, 0.9669, 0.7188, 0.5, 0.7812, 0.5, 0.7812, 0.9669, 0.75, 0.9669, 0.75, 0.5, 0.8125, 0.5, 0.8125, 0.9669, 0.7812, 0.9669, 0.7812, 0.5, 0.8438, 0.5, 0.8438, 0.9669, 0.8125, 0.9669, 0.8125, 0.5, 0.875, 0.5, 0.875, 0.9669, 0.8438, 0.9669, 0.8438, 0.5, 0.9062, 0.5, 0.9062, 0.9669, 0.875, 0.9669, 0.875, 0.5, 0.9375, 0.5, 0.9375, 0.9669, 0.9062, 0.9669, 0.9062, 0.5, 0.9688, 0.5, 0.9687, 0.9669, 0.9375, 0.9669, 0.9375, 0.5, 1.0, 0.5, 1.0, 0.9669, 0.9687, 0.9669, 0.9688, 0.5, 0.1562, 0.9807, 0.1875, 0.9807, 0.1875, 0.9807, 0.1562, 0.9807, 0.5938, 0.9807, 0.625, 0.9807, 0.625, 0.9807, 0.5938, 0.9807, 0.1875, 0.9807, 0.2188, 0.9807, 0.2188, 0.9807, 0.1875, 0.9807, 0.625, 0.9807, 0.6562, 0.9807, 0.6562, 0.9807, 0.625, 0.9807, 0.2188, 0.9807, 0.25, 0.9807, 0.25, 0.9807, 0.2188, 0.9807, 0.6562, 0.9807, 0.6875, 0.9807, 0.6875, 0.9807, 0.6562, 0.9807, 0.25, 0.9807, 0.2812, 0.9807, 0.2812, 0.9807, 0.25, 0.9807, 0.6875, 0.9807, 0.7188, 0.9807, 0.7188, 0.9807, 0.6875, 0.9807, 0.2812, 0.9807, 0.3125, 0.9807, 0.3125, 0.9807, 0.2812, 0.9807, 0.7188, 0.9807, 0.75, 0.9807, 0.75, 0.9807, 0.7188, 0.9807, 0.3125, 0.9807, 0.3438, 0.9807, 0.3438, 0.9807, 0.3125, 0.9807, 0.75, 0.9807, 0.7812, 0.9807, 0.7812, 0.9807, 0.75, 0.9807, 0.3438, 0.9807, 0.375, 0.9807, 0.375, 0.9807, 0.3438, 0.9807, 0.7812, 0.9807, 0.8125, 0.9807, 0.8125, 0.9807, 0.7812, 0.9807, 0.375, 0.9807, 0.4062, 0.9807, 0.4062, 0.9807, 0.375, 0.9807, 0.8125, 0.9807, 0.8438, 0.9807, 0.8438, 0.9807, 0.8125, 0.9807, 0.4062, 0.9807, 0.4375, 0.9807, 0.4375, 0.9807, 0.4062, 0.9807, 0.0, 0.9807, 0.03125, 0.9807, 0.03125, 0.9807, 0.0, 0.9807, 0.8438, 0.9807, 0.875, 0.9807, 0.875, 0.9807, 0.8438, 0.9807, 0.4375, 0.9807, 0.4688, 0.9807, 0.4688, 0.9807, 0.4375, 0.9807, 0.03125, 0.9807, 0.0625, 0.9807, 0.0625, 0.9807, 0.03125, 0.9807, 0.875, 0.9807, 0.9062, 0.9807, 0.9062, 0.9807, 0.875, 0.9807, 0.4688, 0.9807, 0.5, 0.9807, 0.5, 0.9807, 0.4688, 0.9807, 0.0625, 0.9807, 0.09375, 0.9807, 0.09375, 0.9807, 0.0625, 0.9807, 0.9062, 0.9807, 0.9375, 0.9807, 0.9375, 0.9807, 0.9062, 0.9807, 0.5, 0.9807, 0.5312, 0.9807, 0.5312, 0.9807, 0.5, 0.9807, 0.09375, 0.9807, 0.125, 0.9807, 0.125, 0.9807, 0.09375, 0.9807, 0.9375, 0.9807, 0.9688, 0.9807, 0.9688, 0.9807, 0.9375, 0.9807, 0.5312, 0.9807, 0.5625, 0.9807, 0.5625, 0.9807, 0.5312, 0.9807, 0.125, 0.9807, 0.1562, 0.9807, 0.1562, 0.9807, 0.125, 0.9807, 0.9688, 0.9807, 1.0, 0.9807, 1.0, 0.9807, 0.9688, 0.9807, 0.5625, 0.9807, 0.5938, 0.9807, 0.5938, 0.9807, 0.5625, 0.9807, 0.3438, 1.0, 0.3125, 1.0, 0.3125, 1.0, 0.3438, 1.0, 0.75, 1.0, 0.7188, 1.0, 0.7188, 1.0, 0.75, 1.0, 0.3125, 1.0, 0.2812, 1.0, 0.2812, 1.0, 0.3125, 1.0, 0.7188, 1.0, 0.6875, 1.0, 0.6875, 1.0, 0.7188, 1.0, 0.2812, 1.0, 0.25, 1.0, 0.25, 1.0, 0.2812, 1.0, 0.6875, 1.0, 0.6562, 1.0, 0.6562, 1.0, 0.6875, 1.0, 0.25, 1.0, 0.2188, 1.0, 0.2188, 1.0, 0.25, 1.0, 0.6562, 1.0, 0.625, 1.0, 0.625, 1.0, 0.6562, 1.0, 0.2188, 1.0, 0.1875, 1.0, 0.1875, 1.0, 0.2188, 1.0, 0.625, 1.0, 0.5938, 1.0, 0.5938, 1.0, 0.625, 1.0, 0.1875, 1.0, 0.1562, 1.0, 0.1562, 1.0, 0.1875, 1.0, 0.5938, 1.0, 0.5625, 1.0, 0.5625, 1.0, 0.5938, 1.0, 1.0, 1.0, 0.9688, 1.0, 0.9688, 1.0, 1.0, 1.0, 0.1562, 1.0, 0.125, 1.0, 0.125, 1.0, 0.1562, 1.0, 0.5625, 1.0, 0.5312, 1.0, 0.5312, 1.0, 0.5625, 1.0, 0.9688, 1.0, 0.9375, 1.0, 0.9375, 1.0, 0.9688, 1.0, 0.125, 1.0, 0.09375, 1.0, 0.09375, 1.0, 0.125, 1.0, 0.5312, 1.0, 0.5, 1.0, 0.5, 1.0, 0.5312, 1.0, 0.9375, 1.0, 0.9062, 1.0, 0.9062, 1.0, 0.9375, 1.0, 0.09375, 1.0, 0.0625, 1.0, 0.0625, 1.0, 0.09375, 1.0, 0.5, 1.0, 0.4688, 1.0, 0.4688, 1.0, 0.5, 1.0, 0.9062, 1.0, 0.875, 1.0, 0.875, 1.0, 0.9062, 1.0, 0.0625, 1.0, 0.03125, 1.0, 0.03125, 1.0, 0.0625, 1.0, 0.4688, 1.0, 0.4375, 1.0, 0.4375, 1.0, 0.4688, 1.0, 0.8438, 1.0, 0.875, 1.0, 0.875, 1.0, 0.8438, 1.0, 0.03125, 1.0, 0.0, 1.0, 0.0, 1.0, 0.03125, 1.0, 0.4375, 1.0, 0.4062, 1.0, 0.4062, 1.0, 0.4375, 1.0, 0.8438, 1.0, 0.8125, 1.0, 0.8125, 1.0, 0.8438, 1.0, 0.4062, 1.0, 0.375, 1.0, 0.375, 1.0, 0.4062, 1.0, 0.8125, 1.0, 0.7812, 1.0, 0.7812, 1.0, 0.8125, 1.0, 0.375, 1.0, 0.3438, 1.0, 0.3438, 1.0, 0.375, 1.0, 0.7812, 1.0, 0.75, 1.0, 0.75, 1.0, 0.7812, 1.0, 0.7812, 0.75, 0.8125, 0.75, 0.8125, 0.75, 0.7812, 0.75, 0.7188, 0.75, 0.75, 0.75, 0.75, 0.75, 0.7188, 0.75, 0.8125, 0.75, 0.8438, 0.75, 0.8438, 0.75, 0.8125, 0.75, 0.6875, 0.75, 0.7188, 0.75, 0.7188, 0.75, 0.6875, 0.75, 0.8125, 0.75, 0.8438, 0.75, 0.8438, 0.75, 0.8125, 0.75, 0.7188, 0.75, 0.75, 0.75, 0.75, 0.75, 0.7188, 0.75, 0.7812, 0.75, 0.8125, 0.75, 0.8125, 0.75, 0.7812, 0.75, 0.6875, 0.75, 0.7188, 0.75, 0.7188, 0.75, 0.6875, 0.75, 0.7812, 0.75, 0.8125, 0.75, 0.8125, 0.75, 0.7812, 0.75, 0.6875, 0.75, 0.7188, 0.75, 0.7188, 0.75, 0.6875, 0.75, 0.8125, 0.75, 0.8438, 0.75, 0.8438, 0.75, 0.8125, 0.75, 0.7188, 0.75, 0.75, 0.75, 0.75, 0.75, 0.7188, 0.75])
me_cylinder_001.materials.append(mat_material_001)
me_cylinder_001.materials.append(mat_material_002)
me_cylinder_001.materials.append(mat_material_003)
me_cylinder_001.materials.append(mat_material)
me_cylinder_001.use_remesh_fix_poles = True
me_cylinder_001.use_remesh_preserve_attributes = False
me_cylinder_001.update()

# ---- objects
ob_light = bpy.data.objects.new('Light', light_light)
ob_camera = bpy.data.objects.new('Camera', cam_camera)
ob_cylinder_001 = bpy.data.objects.new('Cylinder.001', me_cylinder_001)

# ---- transforms, parenting, visibility, modifiers, constraints
ob_light.location = (4.076, 1.005, 5.904)
ob_light.rotation_euler = (0.6503, 0.05522, 1.866)
ob_light.lock_rotations_4d = False
ob_light.empty_display_type = 'ARROWS'
ob_light.color = (0.0, 0.0, 0.0, 0.0)
ob_light.lineart.crease_threshold = 0.0
ob_camera.location = (7.359, -6.926, 4.958)
ob_camera.rotation_euler = (1.109, 0.0, 0.8149)
ob_camera.lock_rotations_4d = False
ob_camera.empty_display_type = 'ARROWS'
ob_camera.color = (0.0, 0.0, 0.0, 0.0)
ob_camera.display_type = 'WIRE'
ob_camera.lineart.crease_threshold = 0.0
ob_cylinder_001.location = (0.0, -0.01994, 4.731)
ob_cylinder_001.scale = (0.3071, 0.3105, 5.65)

# ---- collection membership
col_collection.objects.link(ob_light)
col_collection.objects.link(ob_camera)
col_collection.objects.link(ob_cylinder_001)

# ---- scene / render settings (as saved in the file)
scene.camera = ob_camera
scene.frame_start = 1; scene.frame_end = 250; scene.frame_set(1)
scene.render.engine = 'BLENDER_EEVEE_NEXT'
scene.render.use_motion_blur = True
scene.cycles.sampling_pattern = 'TABULATED_SOBOL'
scene.cycles.use_light_tree = False
scene.eevee.use_gtao = True
scene.eevee.use_raytracing = True
scene.view_settings.view_transform = 'Filmic'
bpy.context.view_layer.update()
